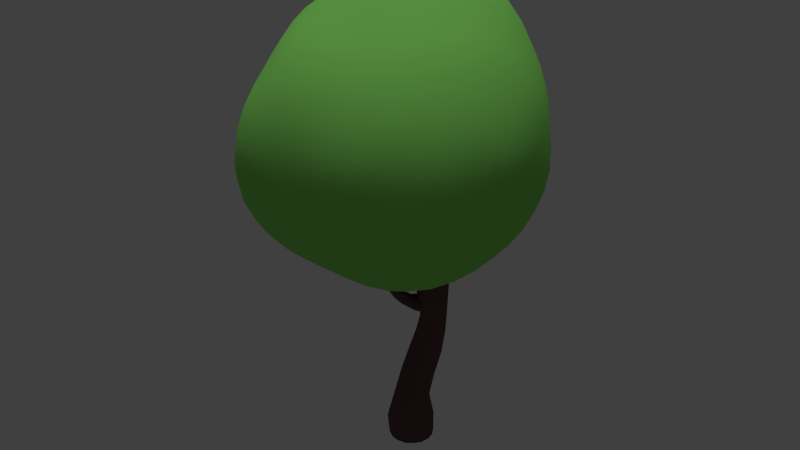 # Source: Wood.blend  (saved by Blender 2.73.0; exported with 4.5.12 LTS)
import bpy
from mathutils import Matrix  # noqa: F401  (used for matrix-valued properties, if any)

bpy.ops.wm.read_factory_settings(use_empty=True)
scene = bpy.context.scene
scene.name = 'Scene'

# ---- collections
col_collection_1 = bpy.data.collections.new('Collection 1'); scene.collection.children.link(col_collection_1)

# ---- materials (node trees are filled in below, after node groups)
mat_material_003 = bpy.data.materials.new('Material.003')
mat_material_003.alpha_threshold = 0.0
mat_material_003.diffuse_color = (0.1282, 0.0664, 0.07425, 1.0)
mat_material_003.roughness = 0.5
mat_material_003.specular_intensity = 0.0
mat_material_003.line_color = (0.0, 0.0, 0.0, 1.0)
mat_material_004 = bpy.data.materials.new('Material.004')
mat_material_004.alpha_threshold = 0.0
mat_material_004.diffuse_color = (0.2873, 0.8276, 0.1541, 1.0)
mat_material_004.roughness = 0.5
mat_material_004.specular_intensity = 0.1
mat_material_004.line_color = (0.0, 0.0, 0.0, 1.0)

# ---- material node trees

# ---- world
world_world = bpy.data.worlds.new('World'); scene.world = world_world
world_world.color = (0.05088, 0.05088, 0.05088)
world_world.use_sun_shadow = False
world_world.sun_shadow_jitter_overblur = 0.0
world_world.cycles.sampling_method = 'MANUAL'
world_world.cycles.sample_map_resolution = 256

# ---- lights
light_x = bpy.data.lights.new('Солнце', 'SUN')
light_x.transmission_factor = 0.0
light_x.angle = 0.1993
light_x.energy = 1.0
light_x.shadow_buffer_clip_start = 0.5
light_x.shadow_soft_size = 0.1
light_x.shadow_cascade_max_distance = 1000.0
light_x.cycles.use_multiple_importance_sampling = False

# ---- meshes
me_cylinder_001 = bpy.data.meshes.new('Cylinder.001')
me_cylinder_001.from_pydata([(-0.02764, -0.1412, -0.1602), (0.7024, -0.656, 0.5681), (-0.3194, -1.018, 0.5376), (-1.075, -0.1578, 0.4847), (-0.3064, 0.747, 0.5537), (0.778, 0.4499, 0.5214), (0.2552, -0.981, 1.463), (-0.7048, -0.6362, 1.438), (-0.79, 0.4271, 1.491), (0.2851, 0.8125, 1.511), (0.8732, -0.1303, 1.463), (-0.02349, -0.1341, 2.145), (-0.1946, -0.6603, 0.116), (0.4307, -0.4587, 0.1146), (0.2417, -0.9393, 0.4896), (0.8294, -0.1303, 0.4896), (0.4727, 0.2219, 0.03767), (-0.6659, -0.1475, -0.01425), (-0.8103, -0.729, 0.3998), (-0.2246, 0.4868, -0.02792), (-0.7838, 0.4199, 0.4407), (0.2857, 0.8146, 0.4011), (0.9298, -0.4393, 1.015), (0.9305, 0.1789, 1.015), (-0.02121, -1.13, 1.015), (0.5666, -0.9393, 1.015), (-0.8934, -0.4129, 1.015), (-0.6533, -0.995, 1.017), (-0.6158, 0.6981, 1.018), (-0.9829, 0.1822, 1.016), (0.6009, 0.725, 1.021), (-0.0192, 1.043, 1.018), (0.667, -0.6303, 1.541), (-0.294, -0.9523, 1.55), (-0.8719, -0.1303, 1.541), (-0.3161, 0.769, 1.601), (0.6901, 0.3858, 1.556), (0.1412, -0.6303, 1.866), (0.5203, -0.1303, 1.891), (-0.4469, -0.4397, 1.867), (-0.457, 0.1845, 1.882), (0.168, 0.4543, 2.006), (0.08475, 0.2906, -0.8839), (-0.005222, 0.3279, -0.8839), (-0.06591, 0.2835, -1.632), (-0.06591, 0.2457, -1.283), (0.05754, 0.2323, -1.632), (0.03082, 0.2056, -1.283), (0.1087, 0.1089, -1.632), (0.07088, 0.1089, -1.283), (0.05754, -0.01459, -1.632), (0.03082, 0.01214, -1.283), (-0.06591, -0.06572, -1.632), (-0.06591, -0.02793, -1.283), (-0.1894, -0.01459, -1.632), (-0.1626, 0.01214, -1.283), (-0.2405, 0.1089, -1.632), (-0.2027, 0.1089, -1.283), (-0.1894, 0.2323, -1.632), (-0.1626, 0.2056, -1.283), (0.122, 0.2006, -0.8839), (0.08475, 0.1107, -0.8839), (-0.005222, 0.07341, -0.8839), (-0.09519, 0.1107, -0.8839), (-0.1325, 0.2006, -0.8839), (-0.09519, 0.2906, -0.8839), (0.1461, 0.2604, -0.5425), (0.07544, 0.2897, -0.5425), (0.1754, 0.1898, -0.5425), (0.1461, 0.1191, -0.5425), (0.07544, 0.0898, -0.5425), (0.004754, 0.1191, -0.5425), (-0.02452, 0.1898, -0.5425), (0.004754, 0.2604, -0.5425), (0.2031, 0.198, -0.272), (0.1183, 0.2321, -0.2607), (0.2389, 0.1135, -0.2781), (0.2049, 0.02801, -0.2754), (0.1209, -0.008311, -0.2656), (0.03613, 0.02579, -0.2543), (0.0002835, 0.1103, -0.2482), (0.03432, 0.1958, -0.2509), (0.2616, 0.1642, 0.1538), (0.1806, 0.2007, 0.1776), (0.2903, 0.08058, 0.1281), (0.2498, -0.001128, 0.1157), (0.1639, -0.03307, 0.1237), (0.08284, 0.003469, 0.1475), (0.05416, 0.08708, 0.1731), (0.09465, 0.1688, 0.1856), (0.01892, 0.1561, -0.3793), (-0.02478, 0.04177, -0.3363), (0.08719, 0.1233, -0.3836), (0.02967, 0.01561, -0.3397), (0.09209, 0.08803, -0.4505), (0.03358, -0.01253, -0.3932), (0.02685, 0.09902, -0.4876), (-0.01846, -0.003758, -0.4228), (-0.01837, 0.1411, -0.4436), (-0.05453, 0.0298, -0.3876), (-0.05112, -0.05271, -0.2533), (-0.005733, -0.07373, -0.2549), (-0.007996, -0.1131, -0.2858), (-0.05478, -0.1164, -0.3032), (-0.08144, -0.07906, -0.2832), (-0.07001, -0.1468, -0.148), (-0.0434, -0.159, -0.1488), (-0.04512, -0.1834, -0.165), (-0.0728, -0.1862, -0.1741), (-0.08819, -0.1636, -0.1636), (-0.083, -0.182, 0.000617), (-0.03846, -0.2024, -0.0007632), (-0.04134, -0.2432, -0.02778), (-0.08767, -0.248, -0.0431), (-0.1134, -0.2102, -0.02555), (-0.1097, -0.4143, -0.0656), (0.5891, -0.5746, 0.3194), (-0.03669, -1.012, 0.4965), (0.7967, -0.4066, 0.5125), (0.6608, 0.3536, 0.2496), (-0.3614, -0.1496, -0.1413), (-0.9941, -0.4613, 0.4218), (-0.1317, 0.1924, -0.1608), (-0.568, 0.6073, 0.4837), (0.5647, 0.6727, 0.4353), (0.8511, -0.5648, 0.7838), (0.9375, 0.02805, 1.248), (-0.1726, -1.112, 0.7679), (0.4297, -0.9957, 1.248), (-1.026, -0.2859, 0.7384), (-0.7034, -0.8424, 1.234), (-0.4802, 0.7509, 0.7804), (-0.9163, 0.3192, 1.265), (0.7244, 0.6126, 0.7616), (0.1384, 0.9799, 1.273), (0.4818, -0.8344, 1.522), (-0.5208, -0.8254, 1.518), (-0.8696, 0.1585, 1.537), (-0.01568, 0.842, 1.587), (0.8139, 0.1352, 1.527), (0.2074, -0.8334, 1.687), (0.2581, -0.138, 2.073), (-0.598, -0.5526, 1.676), (-0.6533, 0.3228, 1.71), (0.2393, 0.6644, 1.795), (-0.2617, -0.8703, 0.304), (0.2143, -0.3125, -0.06749), (0.4946, -0.8262, 0.51), (0.8421, 0.1721, 0.488), (0.24, 0.04279, -0.114), (-0.925, -0.1549, 0.2), (-0.5895, -0.9088, 0.4474), (-0.2764, 0.6477, 0.2253), (-0.9853, 0.1433, 0.4441), (-0.004581, 0.8303, 0.4514), (0.9397, -0.292, 1.247), (0.8886, 0.3291, 0.7599), (0.1243, -1.093, 1.249), (0.6615, -0.8257, 0.7838), (-0.8206, -0.536, 1.236), (-0.5118, -1.056, 0.7707), (-0.7365, 0.5889, 1.267), (-1.069, 0.01346, 0.7425), (0.4638, 0.8022, 1.278), (-0.1658, 0.938, 0.7845), (0.8044, -0.3922, 1.522), (-0.02034, -1.004, 1.53), (-0.8142, -0.3896, 1.504), (-0.5789, 0.6266, 1.568), (0.5142, 0.6309, 1.556), (0.05955, -0.3924, 2.048), (0.7261, -0.1322, 1.7), (-0.2435, -0.2954, 2.05), (-0.2485, 0.02385, 2.064), (0.07641, 0.171, 2.131), (0.02995, -0.8349, 0.2725), (0.1334, -0.5871, 0.07133), (0.3566, -0.7294, 0.2701), (0.6897, 0.05265, 0.2243), (0.6674, -0.3096, 0.2665), (0.485, -0.1221, 0.02558), (-0.7837, -0.4634, 0.1456), (-0.4577, -0.4222, -0.01147), (-0.5372, -0.7372, 0.2197), (-0.5315, 0.4946, 0.1605), (-0.4728, 0.1919, -0.08606), (-0.7777, 0.1552, 0.1563), (0.4106, 0.5599, 0.17), (0.1356, 0.391, -0.0654), (0.03208, 0.6974, 0.1424), (0.9782, -0.1334, 1.016), (0.922, -0.2948, 0.7445), (0.9289, 0.02923, 0.7423), (0.2903, -1.081, 1.016), (0.1191, -1.082, 0.7406), (0.4273, -0.9808, 0.7414), (-0.8076, -0.7409, 1.022), (-0.9024, -0.6091, 0.6845), (-0.7687, -0.9006, 0.6979), (-0.8448, 0.4666, 1.019), (-0.7266, 0.5846, 0.7193), (-0.9313, 0.3268, 0.7187), (0.3066, 0.954, 1.021), (0.4726, 0.8238, 0.6928), (0.1392, 0.9859, 0.6963), (0.6515, -0.821, 1.292), (0.7911, -0.7205, 1.015), (0.8437, -0.5574, 1.292), (-0.4979, -1.015, 1.299), (-0.3616, -1.12, 1.021), (-0.1652, -1.095, 1.301), (-0.971, 0.02878, 1.294), (-0.9854, -0.1102, 1.021), (-0.9121, -0.2753, 1.293), (-0.1796, 0.9669, 1.324), (-0.3305, 0.9297, 1.017), (-0.493, 0.7793, 1.328), (0.8517, 0.2983, 1.298), (0.8097, 0.478, 1.02), (0.681, 0.5836, 1.302), (0.3542, -0.3985, 1.926), (0.4281, -0.6588, 1.738), (0.6244, -0.3952, 1.747), (-0.1633, -0.5636, 1.917), (-0.3882, -0.7252, 1.74), (-0.0803, -0.8266, 1.742), (-0.4794, -0.1326, 1.918), (-0.7032, 0.0288, 1.744), (-0.6939, -0.2959, 1.735), (-0.1472, 0.3497, 2.007), (-0.07661, 0.6544, 1.855), (-0.4122, 0.5113, 1.781), (0.3677, 0.1822, 2.008), (0.6449, 0.1374, 1.761), (0.4555, 0.4526, 1.833), (0.05446, 0.2451, -1.083), (0.08881, 0.1549, -1.083), (-0.0007407, 0.2662, -1.639), (-0.05383, 0.3182, -0.8836), (-0.1224, 0.2498, -0.8822), (-0.01345, 0.2359, -1.283), (-0.06576, 0.2846, -1.477), (0.05746, 0.2323, -1.477), (0.05314, 0.06597, -1.083), (0.09143, 0.174, -1.639), (-0.1228, 0.1526, -0.8813), (0.06117, 0.1611, -1.283), (0.112, 0.109, -1.478), (-0.0356, 0.02398, -1.083), (0.09143, 0.0437, -1.639), (-0.05417, 0.0831, -0.8817), (0.06055, 0.05583, -1.282), (0.06368, -0.02071, -1.478), (-0.1317, 0.05852, -1.083), (-0.0007407, -0.04847, -1.639), (0.04376, 0.08272, -0.8832), (-0.01397, -0.01768, -1.281), (-0.06597, -0.07822, -1.477), (-0.1732, 0.1548, -1.082), (-0.1311, -0.04847, -1.639), (0.1128, 0.1522, -0.8849), (-0.1183, -0.0173, -1.281), (-0.1987, -0.02398, -1.477), (-0.1316, 0.2512, -1.083), (-0.2233, 0.0437, -1.639), (0.1122, 0.2499, -0.8855), (-0.1921, 0.05632, -1.281), (-0.2514, 0.1088, -1.477), (-0.0355, 0.2872, -1.083), (-0.2233, 0.174, -1.639), (0.04308, 0.3184, -0.8849), (-0.1927, 0.1608, -1.281), (-0.1935, 0.2366, -1.478), (-0.1311, 0.2662, -1.639), (-0.119, 0.2355, -1.283), (0.0376, 0.2822, -0.5409), (-0.01669, 0.2283, -0.5406), (-0.01716, 0.1517, -0.5414), (0.03693, 0.09719, -0.543), (0.1139, 0.09734, -0.5443), (0.168, 0.152, -0.5443), (0.1676, 0.2284, -0.5433), (0.1137, 0.282, -0.542), (0.1199, 0.2802, -0.7139), (0.03506, 0.3186, -0.7132), (0.1468, 0.1951, -0.7129), (0.1073, 0.1226, -0.7114), (0.03514, 0.09681, -0.7125), (-0.03746, 0.1224, -0.714), (-0.07736, 0.1952, -0.7134), (-0.05018, 0.2807, -0.7126), (0.07276, 0.2227, -0.2541), (0.008522, 0.1564, -0.2481), (0.009582, 0.06424, -0.2511), (0.07495, 0.000231, -0.2612), (0.166, 0.00148, -0.2727), (0.23, 0.06689, -0.2789), (0.2299, 0.1589, -0.2761), (0.1647, 0.2238, -0.2658), (0.1748, 0.2295, -0.4072), (0.09687, 0.2603, -0.4017), (0.2078, 0.1515, -0.4104), (0.1754, 0.07325, -0.409), (0.09807, 0.0425, -0.404), (0.02328, 0.07504, -0.399), (-0.00802, 0.1499, -0.3963), (0.02132, 0.2263, -0.3972), (0.1342, 0.1932, 0.1826), (0.06618, 0.1319, 0.1807), (0.05961, 0.04232, 0.1612), (0.1192, -0.0235, 0.1355), (0.2106, -0.02606, 0.1186), (0.2791, 0.03666, 0.1206), (0.2843, 0.1267, 0.1402), (0.2242, 0.1911, 0.1659), (0.2313, 0.1801, -0.05905), (0.1494, 0.2122, -0.04213), (0.268, 0.09695, -0.0756), (0.2319, 0.008667, -0.08158), (0.1423, -0.02807, -0.07242), (0.05544, 0.0105, -0.05376), (0.02542, 0.09867, -0.03738), (0.06632, 0.1805, -0.03311), (0.05693, 0.1472, -0.3773), (0.004397, 0.03225, -0.3305), (-0.002954, 0.1085, -0.3546), (0.06556, 0.0751, -0.3595), (0.0986, 0.1085, -0.4179), (0.03927, -0.001528, -0.365), (0.07353, 0.03791, -0.4281), (0.06424, 0.09465, -0.4771), (0.009416, -0.01382, -0.4136), (0.003725, 0.04847, -0.469), (0.001339, 0.1249, -0.4732), (-0.04271, 0.01105, -0.4101), (-0.04444, 0.09428, -0.4209), (-0.003178, 0.1574, -0.4115), (-0.04674, 0.03927, -0.3595), (-0.02619, -0.05905, -0.249), (-0.0002518, -0.09529, -0.2692), (-0.02998, -0.1204, -0.298), (-0.07363, -0.1005, -0.2961), (-0.072, -0.0626, -0.266), (-0.03675, -0.007466, -0.2972), (-0.07061, -0.02434, -0.3358), (-0.03891, -0.06435, -0.3678), (0.01394, -0.06383, -0.3399), (0.00897, -0.02948, -0.2998), (-0.05514, -0.1496, -0.1465), (-0.04029, -0.172, -0.1568), (-0.05824, -0.1883, -0.1712), (-0.08375, -0.1768, -0.1702), (-0.08239, -0.153, -0.1551), (-0.05899, -0.1046, -0.2033), (-0.08509, -0.1213, -0.2234), (-0.06507, -0.1539, -0.2407), (-0.02636, -0.1484, -0.2254), (-0.02946, -0.1185, -0.2038), (-0.05802, -0.1866, 0.001221), (-0.03351, -0.2224, -0.0146), (-0.06204, -0.2513, -0.03831), (-0.1067, -0.2315, -0.03662), (-0.1022, -0.191, -0.01185), (-0.07517, -0.1688, -0.07578), (-0.09924, -0.187, -0.09447), (-0.08048, -0.2177, -0.1089), (-0.04432, -0.2123, -0.09603), (-0.04508, -0.1826, -0.07628), (-0.05886, -0.1729, -0.07524), (-0.04061, -0.1967, -0.08582), (-0.06035, -0.2193, -0.1045), (-0.09457, -0.2039, -0.1032), (-0.08924, -0.1744, -0.0842), (-0.04326, -0.1097, -0.2015), (-0.02364, -0.1331, -0.2132), (-0.0436, -0.1563, -0.2357), (-0.08059, -0.1396, -0.2341), (-0.07446, -0.1098, -0.2113), (-0.01203, -0.01538, -0.2936), (0.01791, -0.04775, -0.3175), (-0.009101, -0.0711, -0.3587), (-0.06278, -0.04655, -0.356), (-0.02686, 0.07307, -0.4539), (-0.03105, 0.1092, -0.3867), (-0.05877, -0.01195, -0.313), (0.04289, 0.03982, -0.4583), (0.08022, 0.05595, -0.3939), (0.03475, 0.09868, -0.3499), (0.1049, 0.2045, -0.0364), (0.03772, 0.144, -0.03378), (0.03076, 0.05162, -0.04483), (0.09429, -0.01823, -0.0638), (0.191, -0.01929, -0.07887), (0.2596, 0.04958, -0.08049), (0.2582, 0.1432, -0.06809), (0.1932, 0.2046, -0.05012), (0.05584, 0.2509, -0.3978), (-0.000811, 0.191, -0.3952), (0.0002328, 0.1095, -0.3971), (0.05717, 0.05154, -0.4023), (0.1394, 0.05014, -0.4084), (0.1993, 0.1091, -0.4117), (0.1992, 0.1939, -0.4098), (0.1391, 0.2528, -0.4039), (-0.01157, 0.3087, -0.7118), (0.01384, 0.2751, -1.084), (-0.003109, 0.1031, -0.7126), (-0.2352, 0.177, -1.481), (-0.1353, 0.2721, -1.482), (-0.08711, 0.2792, -1.083), (-0.2377, 0.03671, -1.481), (-0.1623, 0.2075, -1.081), (0.08164, 0.3084, -0.7139), (-0.1378, -0.0639, -1.48), (-0.1623, 0.1024, -1.08), (0.1421, 0.2402, -0.7147), (0.003418, -0.06236, -1.481), (-0.08677, 0.03151, -1.081), (0.1338, 0.1546, -0.7133), (0.09956, 0.03822, -1.482), (0.01321, 0.0364, -1.082), (0.07326, 0.1032, -0.7122), (0.09657, 0.1749, -1.482), (0.07967, 0.107, -1.083), (-0.07253, 0.2404, -0.711), (0.0004046, 0.27, -1.482), (0.08052, 0.2032, -1.084), (-0.06401, 0.1545, -0.7121), (-0.06803, -0.282, -0.1266), (0.6516, -0.6196, 0.4392), (-0.1781, -1.023, 0.5129), (0.7583, -0.5358, 0.5355), (0.7305, 0.4071, 0.3787), (-0.1958, -0.1477, -0.1651), (-1.051, -0.3128, 0.4493), (-0.07921, 0.02625, -0.1793), (-0.4393, 0.6804, 0.5175), (0.6828, 0.5703, 0.4723), (0.7849, -0.6151, 0.6728), (0.9151, -0.05046, 1.359), (-0.2469, -1.075, 0.6495), (0.3465, -0.9976, 1.359), (-1.069, -0.2235, 0.6096), (-0.7076, -0.7416, 1.338), (-0.3963, 0.754, 0.6655), (-0.8631, 0.3784, 1.382), (0.7627, 0.5387, 0.6382), (0.2147, 0.9058, 1.395), (0.3727, -0.9158, 1.497), (-0.6198, -0.7365, 1.483), (-0.8403, 0.297, 1.52), (0.1381, 0.8418, 1.557), (0.8521, 0.003516, 1.499), (0.2342, -0.9157, 1.581), (0.1196, -0.1387, 2.128), (-0.6573, -0.5982, 1.562), (-0.7322, 0.3811, 1.608), (0.2655, 0.746, 1.659), (-0.2918, -0.9534, 0.4147), (0.09591, -0.2301, -0.1264), (0.6058, -0.7484, 0.5339), (0.8224, 0.3152, 0.4995), (0.1095, -0.05008, -0.1523), (-1.02, -0.1564, 0.3339), (-0.4575, -0.9722, 0.4876), (-0.2927, 0.7011, 0.3874), (-1.049, -0.004401, 0.4592), (-0.1579, 0.7976, 0.4984), (0.9158, -0.2121, 1.358), (0.8433, 0.3938, 0.638), (0.1923, -1.047, 1.36), (0.6891, -0.7472, 0.6728), (-0.7705, -0.5899, 1.341), (-0.4192, -1.049, 0.6502), (-0.7744, 0.5162, 1.383), (-1.086, -0.07163, 0.6122), (0.3801, 0.8167, 1.398), (-0.2367, 0.8444, 0.6685), (0.8483, -0.2629, 1.497), (0.1189, -1.002, 1.501), (-0.7629, -0.5143, 1.473), (-0.6924, 0.5335, 1.535), (0.4062, 0.7312, 1.539), (0.01815, -0.2671, 2.112), (0.8081, -0.1315, 1.587), (-0.1361, -0.2176, 2.112), (-0.1395, -0.0559, 2.123), (0.02649, 0.01909, 2.154), (0.1384, -0.897, 0.3736), (0.288, -0.5312, 0.07993), (0.3993, -0.6011, 0.1832), (0.5927, 0.1394, 0.1184), (0.5592, -0.3895, 0.1793), (0.4665, -0.2943, 0.05785), (-0.81, -0.6066, 0.261), (-0.329, -0.549, 0.03918), (-0.3687, -0.7068, 0.1585), (-0.6662, 0.4669, 0.2935), (-0.5783, 0.02475, -0.06671), (-0.7374, 0.007103, 0.05101), (0.3557, 0.702, 0.2735), (-0.04473, 0.4521, -0.06794), (-0.09792, 0.6044, 0.04466), (0.9659, 0.02385, 1.016), (0.884, -0.2138, 0.6143), (0.8911, -0.05054, 0.612), (0.4346, -1.022, 1.015), (0.1834, -1.023, 0.6105), (0.3391, -0.9704, 0.6111), (-0.745, -0.8811, 1.022), (-0.8765, -0.6838, 0.535), (-0.7998, -0.8243, 0.5451), (-0.9284, 0.3311, 1.018), (-0.7624, 0.5095, 0.5773), (-0.8697, 0.3822, 0.5764), (0.147, 1.023, 1.019), (0.3871, 0.8362, 0.5401), (0.2147, 0.9128, 0.5438), (0.6688, -0.7341, 1.422), (0.8734, -0.5866, 1.015), (0.9001, -0.5038, 1.156), (-0.4009, -0.9938, 1.43), (-0.1931, -1.138, 1.019), (-0.09355, -1.127, 1.161), (-0.934, -0.05153, 1.422), (-0.9466, -0.2627, 1.019), (-0.9035, -0.3442, 1.154), (-0.2525, 0.8817, 1.469), (-0.4781, 0.8223, 1.017), (-0.562, 0.7487, 1.174), (0.7803, 0.3464, 1.431), (0.7154, 0.6093, 1.022), (0.6491, 0.6615, 1.163), (0.4455, -0.2681, 1.921), (0.5555, -0.652, 1.648), (0.6542, -0.5178, 1.652), (-0.01115, -0.6058, 1.905), (-0.3457, -0.8478, 1.654), (-0.1894, -0.8998, 1.655), (-0.4713, -0.2892, 1.905), (-0.8013, -0.0514, 1.653), (-0.7933, -0.2154, 1.646), (-0.3073, 0.2719, 1.957), (-0.2002, 0.7234, 1.738), (-0.3716, 0.6518, 1.702), (0.2752, 0.3264, 2.026), (0.6788, 0.266, 1.667), (0.5819, 0.4254, 1.703), (-0.1523, -0.5416, 0.01771), (0.5154, -0.5209, 0.2108), (0.1039, -0.9832, 0.4887), (0.8199, -0.2702, 0.4974), (0.575, 0.2912, 0.1348), (-0.5192, -0.1502, -0.09184), (-0.9145, -0.6026, 0.4057), (-0.181, 0.3491, -0.1142), (-0.6834, 0.5222, 0.4581), (0.4328, 0.7569, 0.4106), (0.9005, -0.5061, 0.8981), (0.9424, 0.105, 1.133), (-0.09685, -1.131, 0.8904), (0.5039, -0.9769, 1.133), (-0.9608, -0.3495, 0.8766), (-0.6876, -0.9277, 1.128), (-0.554, 0.7327, 0.8975), (-0.9548, 0.2528, 1.141), (0.6692, 0.6746, 0.8907), (0.0606, 1.03, 1.147), (0.5808, -0.7391, 1.537), (-0.4133, -0.8989, 1.542), (-0.8813, 0.01466, 1.545), (-0.1691, 0.8198, 1.603), (0.7596, 0.2632, 1.546), (0.1761, -0.737, 1.782), (0.3945, -0.1357, 1.992), (-0.5283, -0.5002, 1.778), (-0.5592, 0.2558, 1.801), (0.2076, 0.5689, 1.913), (-0.2287, -0.7711, 0.2043), (0.3269, -0.3898, 0.0137), (0.3726, -0.8907, 0.4948), (0.8435, 0.02145, 0.4853), (0.3628, 0.1342, -0.05128), (-0.8065, -0.1513, 0.0809), (-0.7081, -0.8296, 0.4169), (-0.2553, 0.5806, 0.08528), (-0.8958, 0.2882, 0.4376), (0.1426, 0.8398, 0.4171), (0.9455, -0.3682, 1.132), (0.9168, 0.2563, 0.887), (0.05274, -1.121, 1.133), (0.621, -0.8908, 0.8982), (-0.8592, -0.4754, 1.126), (-0.592, -1.041, 0.8936), (-0.6826, 0.65, 1.143), (-1.03, 0.09821, 0.8794), (0.5379, 0.7705, 1.151), (-0.09524, 1.008, 0.8992), (0.7444, -0.5155, 1.537), (-0.1587, -0.9891, 1.547), (-0.8515, -0.2622, 1.527), (-0.4529, 0.7055, 1.59), (0.6103, 0.5149, 1.561), (0.1012, -0.5146, 1.963), (0.6294, -0.1318, 1.802), (-0.3485, -0.3701, 1.966), (-0.3561, 0.1051, 1.98), (0.1241, 0.3179, 2.083), (-0.08167, -0.755, 0.1866), (-0.0293, -0.6305, 0.08456), (0.3032, -0.8431, 0.3727), (0.769, -0.03904, 0.3504), (0.7586, -0.2222, 0.3712), (0.4887, 0.05064, 0.0179), (-0.7351, -0.3099, 0.05088), (-0.5715, -0.2898, -0.03311), (-0.6866, -0.7482, 0.2971), (-0.3853, 0.5038, 0.05194), (-0.3555, 0.349, -0.07521), (-0.796, 0.2981, 0.2875), (0.4519, 0.3991, 0.08856), (0.3124, 0.3135, -0.0323), (0.1608, 0.7692, 0.2626), (0.9673, -0.2884, 1.016), (0.9387, -0.3702, 0.8782), (0.9436, 0.1062, 0.8775), (0.137, -1.117, 1.015), (0.05069, -1.119, 0.8762), (0.504, -0.9716, 0.8765), (-0.8544, -0.5788, 1.019), (-0.9055, -0.5145, 0.85), (-0.7204, -0.9575, 0.8571), (-0.7393, 0.5901, 1.018), (-0.6752, 0.6459, 0.8675), (-0.9699, 0.2603, 0.8671), (0.4621, 0.8529, 1.021), (0.5458, 0.7863, 0.8555), (0.06032, 1.031, 0.8546), (0.6182, -0.891, 1.156), (0.689, -0.84, 1.015), (0.7665, -0.6005, 1.422), (-0.5833, -1.016, 1.162), (-0.5175, -1.076, 1.021), (-0.2328, -1.038, 1.433), (-0.9869, 0.1064, 1.156), (-1.001, 0.03777, 1.02), (-0.9044, -0.2051, 1.422), (-0.1023, 1.024, 1.174), (-0.1796, 1.007, 1.017), (-0.4127, 0.7882, 1.472), (0.9024, 0.2425, 1.158), (0.8825, 0.3338, 1.019), (0.6953, 0.4913, 1.434), (0.2524, -0.5211, 1.908), (0.289, -0.6516, 1.812), (0.5788, -0.2651, 1.826), (-0.3109, -0.5093, 1.906), (-0.4223, -0.5877, 1.811), (0.03089, -0.7358, 1.813), (-0.4751, 0.02676, 1.91), (-0.5865, 0.1078, 1.821), (-0.5777, -0.371, 1.81), (0.01046, 0.4134, 2.029), (0.04644, 0.5661, 1.947), (-0.441, 0.3531, 1.842), (0.4522, 0.02715, 1.962), (0.5929, 0.004361, 1.837), (0.3198, 0.4643, 1.937), (0.3555, 0.5692, 1.825), (0.4935, 0.5491, 1.702), (0.385, 0.6611, 1.686), (0.4213, 0.3229, 1.933), (0.5152, 0.1623, 1.896), (0.5608, 0.301, 1.807), (0.1723, 0.01831, 2.127), (0.321, 0.02208, 2.056), (0.227, 0.1809, 2.09), (-0.5381, 0.4209, 1.752), (-0.503, 0.577, 1.682), (-0.6276, 0.4849, 1.65), (-0.2842, 0.4355, 1.904), (-0.1156, 0.5125, 1.945), (-0.2489, 0.5949, 1.832), (-0.08905, 0.102, 2.122), (-0.0362, 0.2652, 2.087), (-0.2033, 0.1902, 2.048), (-0.6524, -0.4269, 1.712), (-0.7647, -0.3468, 1.628), (-0.7162, -0.4763, 1.596), (-0.5946, -0.2164, 1.835), (-0.5963, -0.05161, 1.837), (-0.7085, -0.1351, 1.75), (-0.2535, -0.138, 2.074), (-0.3686, -0.05358, 2.0), (-0.3674, -0.2174, 1.997), (0.06454, -0.8386, 1.723), (-0.05031, -0.9253, 1.643), (0.09532, -0.9304, 1.617), (-0.1226, -0.701, 1.836), (-0.2798, -0.6509, 1.837), (-0.2387, -0.7871, 1.754), (-0.09509, -0.3524, 2.07), (-0.2076, -0.4339, 1.995), (-0.05133, -0.4839, 1.993), (0.6841, -0.2659, 1.732), (0.723, -0.397, 1.641), (0.7758, -0.2642, 1.618), (0.4957, -0.4005, 1.845), (0.3952, -0.533, 1.839), (0.5345, -0.5332, 1.753), (0.1638, -0.2713, 2.078), (0.2101, -0.402, 2.0), (0.3106, -0.2705, 2.009), (0.6045, 0.6135, 1.432), (0.5801, 0.7007, 1.293), (0.4959, 0.7247, 1.421), (0.7769, 0.4471, 1.303), (0.8401, 0.3928, 1.161), (0.7533, 0.5364, 1.163), (0.8876, 0.08395, 1.392), (0.9043, 0.1659, 1.276), (0.8423, 0.2199, 1.416), (-0.5439, 0.7124, 1.454), (-0.6213, 0.6912, 1.299), (-0.6698, 0.6202, 1.424), (-0.342, 0.8889, 1.331), (-0.263, 0.9684, 1.174), (-0.42, 0.8681, 1.173), (0.06392, 0.926, 1.436), (-0.02129, 0.9943, 1.305), (-0.1005, 0.9187, 1.461), (-0.8713, -0.3356, 1.402), (-0.8691, -0.4064, 1.265), (-0.8229, -0.4652, 1.373), (-0.954, -0.1243, 1.296), (-0.9824, -0.04029, 1.158), (-0.9521, -0.1938, 1.158), (-0.9089, 0.2437, 1.408), (-0.9591, 0.1772, 1.282), (-0.934, 0.09522, 1.421), (-0.09295, -1.06, 1.42), (-0.02012, -1.104, 1.278), (0.05346, -1.063, 1.395), (-0.3379, -1.072, 1.307), (-0.4369, -1.085, 1.165), (-0.2655, -1.12, 1.163), (-0.6216, -0.8411, 1.381), (-0.6112, -0.9407, 1.273), (-0.5152, -0.9293, 1.413), (0.8338, -0.4789, 1.411), (0.903, -0.4284, 1.273), (0.8852, -0.3451, 1.39), (0.759, -0.6974, 1.296), (0.7323, -0.7801, 1.156), (0.8297, -0.6465, 1.156), (0.463, -0.9271, 1.391), (0.5476, -0.9179, 1.273), (0.5739, -0.8363, 1.412), (-0.0137, 0.9808, 0.7343), (0.06881, 0.9198, 0.5703), (-0.08773, 0.8911, 0.6151), (0.2283, 0.9928, 0.8541), (0.3963, 0.9008, 0.856), (0.3117, 0.9274, 0.6882), (0.3085, 0.9089, 1.281), (0.3917, 0.8893, 1.151), (0.2271, 0.9801, 1.149), (-1.019, 0.1755, 0.7311), (-0.9698, 0.2408, 0.5778), (-1.049, 0.08467, 0.5904), (-0.8931, 0.3999, 0.8686), (-0.795, 0.5346, 0.8678), (-0.8395, 0.4648, 0.7171), (-0.8399, 0.4625, 1.268), (-0.7962, 0.5326, 1.144), (-0.8904, 0.3979, 1.143), (-0.6519, -0.993, 0.7317), (-0.6926, -0.9217, 0.5668), (-0.5563, -0.9965, 0.6034), (-0.8046, -0.834, 0.8587), (-0.8593, -0.6769, 0.8538), (-0.8463, -0.7648, 0.6896), (-0.7696, -0.6941, 1.238), (-0.8164, -0.6395, 1.129), (-0.7626, -0.7958, 1.13), (0.5512, -0.9127, 0.7595), (0.466, -0.912, 0.622), (0.586, -0.8351, 0.6425), (0.364, -1.044, 0.8765), (0.2079, -1.093, 0.8766), (0.2773, -1.043, 0.7378), (0.2814, -1.057, 1.252), (0.2101, -1.098, 1.133), (0.3646, -1.049, 1.133), (0.9201, 0.182, 0.7493), (0.8935, 0.1015, 0.6122), (0.8803, 0.2543, 0.62), (0.9634, -0.05191, 0.8784), (0.9639, -0.2151, 0.8784), (0.9351, -0.1335, 0.7409), (0.9517, -0.1323, 1.251), (0.9706, -0.2136, 1.133), (0.9692, -0.05199, 1.133), (0.01407, 0.7732, 0.2892), (-0.1232, 0.6864, 0.1737), (-0.1425, 0.7447, 0.3354), (0.2265, 0.6485, 0.1378), (0.2794, 0.4847, 0.03711), (0.08677, 0.5616, 0.01828), (0.6285, 0.5251, 0.3304), (0.5466, 0.4647, 0.198), (0.4963, 0.6264, 0.2941), (-0.8955, 0.156, 0.2924), (-0.8642, 0.002404, 0.1673), (-0.9773, -0.0005111, 0.3086), (-0.6668, 0.3366, 0.1463), (-0.516, 0.3569, 0.01637), (-0.6351, 0.1794, 0.01972), (-0.4266, 0.6369, 0.3501), (-0.4098, 0.5795, 0.1867), (-0.5566, 0.5598, 0.3153), (-0.5674, -0.8324, 0.3261), (-0.4016, -0.8112, 0.2542), (-0.43, -0.9033, 0.3663), (-0.67, -0.6105, 0.1674), (-0.6292, -0.45, 0.05319), (-0.5013, -0.5879, 0.09259), (-0.9853, -0.3141, 0.2979), (-0.8702, -0.3132, 0.1569), (-0.9107, -0.4732, 0.2705), (0.37, -0.04026, -0.05823), (0.3579, -0.2215, -0.0366), (0.2335, -0.1377, -0.1091), (0.597, -0.03574, 0.1145), (0.6884, -0.1298, 0.2376), (0.5853, -0.2181, 0.1359), (0.7657, 0.267, 0.3594), (0.7768, 0.1132, 0.3497), (0.6857, 0.206, 0.2284), (0.4302, -0.7849, 0.384), (0.4799, -0.6597, 0.2862), (0.5503, -0.7087, 0.407), (0.197, -0.7915, 0.2623), (0.08321, -0.7176, 0.1645), (0.2486, -0.6657, 0.1621), (-0.149, -0.9512, 0.3934), (-0.1156, -0.8587, 0.2828), (-0.002356, -0.932, 0.3785), (0.6924, 0.003164, 1.736), (0.7825, 0.002858, 1.622), (0.7369, 0.1382, 1.649), (0.08272, 0.6754, 1.84), (0.1155, 0.767, 1.701), (-0.04782, 0.7589, 1.731), (-0.6852, 0.1781, 1.735), (-0.7737, 0.2444, 1.633), (-0.7969, 0.09555, 1.648), (-0.4987, -0.6451, 1.716), (-0.5644, -0.6933, 1.601), (-0.459, -0.7809, 1.635), (0.3216, -0.7528, 1.72), (0.35, -0.8439, 1.613), (0.4602, -0.7535, 1.637), (0.861, 0.4087, 0.8895), (0.8213, 0.4789, 0.759), (0.7752, 0.5513, 0.8908), (-0.2534, 0.944, 0.8989), (-0.3262, 0.8518, 0.7797), (-0.409, 0.8468, 0.8984), (-1.037, -0.04658, 0.8822), (-1.065, -0.1361, 0.7424), (-1.009, -0.1991, 0.8801), (-0.4398, -1.099, 0.8951), (-0.3453, -1.098, 0.7664), (-0.2692, -1.13, 0.8936), (0.7355, -0.7809, 0.8983), (0.7684, -0.7039, 0.7801), (0.8316, -0.649, 0.8982), (0.6081, 0.7287, 0.7254), (0.6578, 0.6556, 0.5931), (0.5263, 0.7578, 0.5598), (-0.6078, 0.6726, 0.7488), (-0.5253, 0.6811, 0.6313), (-0.6529, 0.6028, 0.5997), (-0.9721, -0.45, 0.7127), (-1.031, -0.3817, 0.5767), (-0.9603, -0.5402, 0.5495), (-0.026, -1.107, 0.752), (-0.1043, -1.075, 0.6272), (0.04266, -1.057, 0.6144), (0.8971, -0.4333, 0.7612), (0.8344, -0.4901, 0.6442), (0.8685, -0.3528, 0.625), (0.1937, 0.222, -0.1086), (0.05753, 0.1206, -0.1599), (0.003818, 0.2972, -0.1296), (-0.3074, 0.1972, -0.1426), (-0.2495, 0.02193, -0.1746), (-0.4255, 0.02313, -0.1369), (-0.4126, -0.2892, -0.0889), (-0.2384, -0.2876, -0.1228), (-0.2853, -0.4239, -0.04947), (0.7384, -0.3601, 0.3852), (0.7038, -0.4965, 0.4079), (0.6358, -0.4462, 0.2864), (0.01279, -0.5066, -0.006812), (0.05516, -0.3697, -0.08119), (0.1773, -0.4553, -0.009435)], [], [(0, 459, 428), (1, 429, 431), (0, 428, 433), (0, 433, 435), (0, 435, 462), (1, 431, 438), (2, 430, 440), (3, 434, 442), (4, 436, 444), (5, 437, 446), (1, 438, 471), (2, 440, 473), (3, 442, 475), (4, 444, 477), (5, 446, 469), (6, 448, 453), (7, 449, 455), (8, 450, 456), (9, 451, 457), (10, 452, 484), (12, 608, 578), (12, 609, 608), (13, 549, 490), (15, 611, 581), (15, 612, 611), (13, 579, 493), (17, 614, 583), (17, 615, 614), (12, 578, 496), (19, 617, 585), (19, 618, 617), (17, 583, 499), (16, 620, 552), (16, 621, 620), (19, 585, 502), (22, 623, 588), (22, 624, 623), (15, 581, 505), (24, 626, 590), (24, 627, 626), (14, 580, 508), (26, 629, 592), (26, 630, 629), (18, 584, 511), (28, 632, 594), (28, 633, 632), (20, 586, 514), (30, 635, 596), (30, 636, 635), (21, 587, 517), (25, 638, 561), (25, 639, 638), (22, 588, 520), (27, 641, 563), (27, 642, 641), (24, 590, 523), (29, 644, 565), (29, 645, 644), (26, 592, 526), (31, 647, 567), (31, 648, 647), (28, 594, 529), (23, 650, 559), (23, 651, 650), (30, 596, 532), (37, 653, 603), (37, 654, 653), (32, 598, 535), (39, 656, 605), (39, 657, 656), (33, 599, 538), (40, 659, 606), (40, 660, 659), (34, 600, 541), (41, 662, 607), (41, 663, 662), (35, 601, 544), (38, 665, 574), (38, 666, 665), (36, 602, 547), (427, 288, 71, 277), (426, 235, 42, 265), (425, 240, 47, 242), (424, 289, 72, 276), (423, 236, 60, 260), (422, 246, 49, 247), (421, 286, 69, 279), (420, 243, 61, 255), (419, 251, 51, 252), (418, 285, 68, 280), (417, 248, 62, 250), (416, 256, 53, 257), (415, 283, 66, 281), (414, 253, 63, 245), (413, 261, 55, 262), (412, 284, 67, 282), (411, 258, 64, 239), (410, 266, 57, 267), (409, 263, 65, 238), (408, 274, 45, 241), (407, 271, 59, 272), (406, 287, 70, 278), (405, 268, 43, 270), (44, 237, 46, 244, 48, 249, 50, 254, 52, 259, 54, 264, 56, 269, 58, 273), (404, 290, 73, 275), (403, 300, 75, 298), (402, 299, 74, 297), (401, 301, 76, 296), (400, 302, 77, 295), (399, 303, 78, 294), (398, 304, 79, 293), (397, 305, 80, 292), (396, 306, 81, 291), (395, 316, 83, 314), (394, 315, 82, 313), (393, 317, 84, 312), (392, 318, 85, 311), (391, 319, 86, 310), (390, 320, 87, 309), (389, 321, 88, 308), (388, 322, 89, 307), (387, 324, 93, 326), (386, 328, 95, 329), (385, 331, 97, 332), (384, 344, 104, 342), (383, 337, 91, 325), (382, 334, 99, 335), (90, 323, 92, 327, 94, 330, 96, 333, 98, 336), (381, 345, 103, 341), (380, 346, 102, 340), (379, 347, 101, 339), (378, 343, 100, 338), (377, 354, 109, 352), (376, 355, 108, 351), (375, 356, 107, 350), (374, 357, 106, 349), (373, 353, 105, 348), (372, 364, 114, 362), (371, 365, 113, 361), (370, 366, 112, 360), (369, 367, 111, 359), (368, 363, 110, 358), (234, 668, 667), (234, 669, 668), (169, 482, 670), (232, 671, 545), (232, 672, 671), (233, 546, 673), (141, 674, 454), (141, 675, 674), (232, 545, 676), (231, 677, 664), (231, 678, 677), (168, 481, 679), (229, 680, 542), (229, 681, 680), (230, 543, 682), (174, 683, 487), (174, 684, 683), (229, 542, 685), (228, 686, 661), (228, 687, 686), (167, 480, 688), (226, 689, 539), (226, 690, 689), (227, 540, 691), (173, 692, 486), (173, 693, 692), (226, 539, 694), (225, 695, 658), (225, 696, 695), (166, 479, 697), (223, 698, 536), (223, 699, 698), (224, 537, 700), (172, 701, 485), (172, 702, 701), (223, 536, 703), (222, 704, 655), (222, 705, 704), (165, 478, 706), (220, 707, 533), (220, 708, 707), (221, 534, 709), (170, 710, 483), (170, 711, 710), (220, 533, 712), (219, 713, 652), (219, 714, 713), (163, 476, 715), (217, 716, 530), (217, 717, 716), (218, 531, 718), (126, 719, 439), (126, 720, 719), (217, 530, 721), (216, 722, 649), (216, 723, 722), (161, 474, 724), (214, 725, 527), (214, 726, 725), (215, 528, 727), (134, 728, 447), (134, 729, 728), (214, 527, 730), (213, 731, 646), (213, 732, 731), (159, 472, 733), (211, 734, 524), (211, 735, 734), (212, 525, 736), (132, 737, 445), (132, 738, 737), (211, 524, 739), (210, 740, 643), (210, 741, 740), (157, 470, 742), (208, 743, 521), (208, 744, 743), (209, 522, 745), (130, 746, 443), (130, 747, 746), (208, 521, 748), (207, 749, 640), (207, 750, 749), (155, 468, 751), (205, 752, 518), (205, 753, 752), (206, 519, 754), (128, 755, 441), (128, 756, 755), (205, 518, 757), (204, 758, 637), (204, 759, 758), (154, 467, 760), (202, 761, 515), (202, 762, 761), (203, 516, 763), (163, 764, 476), (163, 765, 764), (202, 515, 766), (201, 767, 634), (201, 768, 767), (153, 466, 769), (199, 770, 512), (199, 771, 770), (200, 513, 772), (161, 773, 474), (161, 774, 773), (199, 512, 775), (198, 776, 631), (198, 777, 776), (151, 464, 778), (196, 779, 509), (196, 780, 779), (197, 510, 781), (159, 782, 472), (159, 783, 782), (196, 509, 784), (195, 785, 628), (195, 786, 785), (147, 460, 787), (193, 788, 506), (193, 789, 788), (194, 507, 790), (157, 791, 470), (157, 792, 791), (193, 506, 793), (192, 794, 625), (192, 795, 794), (148, 461, 796), (190, 797, 503), (190, 798, 797), (191, 504, 799), (155, 800, 468), (155, 801, 800), (190, 503, 802), (189, 803, 622), (189, 804, 803), (152, 465, 805), (187, 806, 500), (187, 807, 806), (188, 501, 808), (119, 809, 432), (119, 810, 809), (187, 500, 811), (186, 812, 619), (186, 813, 812), (150, 463, 814), (184, 815, 497), (184, 816, 815), (185, 498, 817), (152, 818, 465), (152, 819, 818), (184, 497, 820), (183, 821, 616), (183, 822, 821), (145, 458, 823), (181, 824, 494), (181, 825, 824), (182, 495, 826), (150, 827, 463), (150, 828, 827), (181, 494, 829), (180, 830, 613), (180, 831, 830), (146, 459, 832), (178, 833, 491), (178, 834, 833), (179, 492, 835), (148, 836, 461), (148, 837, 836), (178, 491, 838), (177, 839, 610), (177, 840, 839), (116, 429, 841), (175, 842, 488), (175, 843, 842), (176, 489, 844), (145, 845, 458), (145, 846, 845), (175, 488, 847), (171, 848, 604), (171, 849, 848), (139, 572, 850), (144, 851, 577), (144, 852, 851), (138, 571, 853), (143, 854, 576), (143, 855, 854), (137, 570, 856), (142, 857, 575), (142, 858, 857), (136, 569, 859), (140, 860, 573), (140, 861, 860), (135, 568, 862), (156, 863, 589), (156, 864, 863), (133, 566, 865), (164, 866, 597), (164, 867, 866), (131, 564, 868), (162, 869, 595), (162, 870, 869), (129, 562, 871), (160, 872, 593), (160, 873, 872), (127, 560, 874), (158, 875, 591), (158, 876, 875), (125, 558, 877), (133, 878, 566), (133, 879, 878), (124, 557, 880), (131, 881, 564), (131, 882, 881), (123, 556, 883), (129, 884, 562), (129, 885, 884), (121, 554, 886), (127, 887, 560), (127, 888, 887), (117, 550, 889), (125, 890, 558), (125, 891, 890), (118, 551, 892), (149, 893, 582), (149, 894, 893), (122, 555, 895), (122, 896, 555), (122, 897, 896), (120, 553, 898), (120, 899, 553), (120, 900, 899), (115, 548, 901), (118, 902, 551), (118, 903, 902), (116, 549, 904), (115, 905, 548), (115, 906, 905), (146, 579, 907), (367, 368, 358, 111), (106, 348, 368, 367), (348, 105, 363, 368), (366, 369, 359, 112), (107, 349, 369, 366), (349, 106, 367, 369), (365, 370, 360, 113), (108, 350, 370, 365), (350, 107, 366, 370), (364, 371, 361, 114), (109, 351, 371, 364), (351, 108, 365, 371), (363, 372, 362, 110), (105, 352, 372, 363), (352, 109, 364, 372), (357, 373, 348, 106), (101, 338, 373, 357), (338, 100, 353, 373), (356, 374, 349, 107), (102, 339, 374, 356), (339, 101, 357, 374), (355, 375, 350, 108), (103, 340, 375, 355), (340, 102, 356, 375), (354, 376, 351, 109), (104, 341, 376, 354), (341, 103, 355, 376), (353, 377, 352, 105), (100, 342, 377, 353), (342, 104, 354, 377), (347, 378, 338, 101), (93, 324, 378, 347), (324, 91, 343, 378), (346, 379, 339, 102), (95, 328, 379, 346), (328, 93, 347, 379), (345, 380, 340, 103), (97, 331, 380, 345), (331, 95, 346, 380), (344, 381, 341, 104), (99, 334, 381, 344), (334, 97, 345, 381), (333, 382, 335, 98), (96, 332, 382, 333), (332, 97, 334, 382), (336, 383, 325, 90), (98, 335, 383, 336), (335, 99, 337, 383), (343, 384, 342, 100), (91, 337, 384, 343), (337, 99, 344, 384), (330, 385, 332, 96), (94, 329, 385, 330), (329, 95, 331, 385), (327, 386, 329, 94), (92, 326, 386, 327), (326, 93, 328, 386), (323, 387, 326, 92), (90, 325, 387, 323), (325, 91, 324, 387), (316, 388, 307, 83), (75, 291, 388, 316), (291, 81, 322, 388), (322, 389, 308, 89), (81, 292, 389, 322), (292, 80, 321, 389), (321, 390, 309, 88), (80, 293, 390, 321), (293, 79, 320, 390), (320, 391, 310, 87), (79, 294, 391, 320), (294, 78, 319, 391), (319, 392, 311, 86), (78, 295, 392, 319), (295, 77, 318, 392), (318, 393, 312, 85), (77, 296, 393, 318), (296, 76, 317, 393), (317, 394, 313, 84), (76, 297, 394, 317), (297, 74, 315, 394), (315, 395, 314, 82), (74, 298, 395, 315), (298, 75, 316, 395), (300, 396, 291, 75), (67, 275, 396, 300), (275, 73, 306, 396), (306, 397, 292, 81), (73, 276, 397, 306), (276, 72, 305, 397), (305, 398, 293, 80), (72, 277, 398, 305), (277, 71, 304, 398), (304, 399, 294, 79), (71, 278, 399, 304), (278, 70, 303, 399), (303, 400, 295, 78), (70, 279, 400, 303), (279, 69, 302, 400), (302, 401, 296, 77), (69, 280, 401, 302), (280, 68, 301, 401), (301, 402, 297, 76), (68, 281, 402, 301), (281, 66, 299, 402), (299, 403, 298, 74), (66, 282, 403, 299), (282, 67, 300, 403), (284, 404, 275, 67), (43, 238, 404, 284), (238, 65, 290, 404), (235, 405, 270, 42), (47, 240, 405, 235), (240, 45, 268, 405), (288, 406, 278, 71), (63, 250, 406, 288), (250, 62, 287, 406), (269, 407, 272, 58), (56, 267, 407, 269), (267, 57, 271, 407), (273, 408, 241, 44), (58, 272, 408, 273), (272, 59, 274, 408), (268, 409, 238, 43), (45, 274, 409, 268), (274, 59, 263, 409), (264, 410, 267, 56), (54, 262, 410, 264), (262, 55, 266, 410), (263, 411, 239, 65), (59, 271, 411, 263), (271, 57, 258, 411), (283, 412, 282, 66), (42, 270, 412, 283), (270, 43, 284, 412), (259, 413, 262, 54), (52, 257, 413, 259), (257, 53, 261, 413), (258, 414, 245, 64), (57, 266, 414, 258), (266, 55, 253, 414), (285, 415, 281, 68), (60, 265, 415, 285), (265, 42, 283, 415), (254, 416, 257, 52), (50, 252, 416, 254), (252, 51, 256, 416), (253, 417, 250, 63), (55, 261, 417, 253), (261, 53, 248, 417), (286, 418, 280, 69), (61, 260, 418, 286), (260, 60, 285, 418), (249, 419, 252, 50), (48, 247, 419, 249), (247, 49, 251, 419), (248, 420, 255, 62), (53, 256, 420, 248), (256, 51, 243, 420), (287, 421, 279, 70), (62, 255, 421, 287), (255, 61, 286, 421), (244, 422, 247, 48), (46, 242, 422, 244), (242, 47, 246, 422), (243, 423, 260, 61), (51, 251, 423, 243), (251, 49, 236, 423), (290, 424, 276, 73), (65, 239, 424, 290), (239, 64, 289, 424), (237, 425, 242, 46), (44, 241, 425, 237), (241, 45, 240, 425), (236, 426, 265, 60), (49, 246, 426, 236), (246, 47, 235, 426), (289, 427, 277, 72), (64, 245, 427, 289), (245, 63, 288, 427), (907, 489, 176), (907, 579, 489), (579, 13, 489), (905, 907, 176), (905, 906, 907), (906, 146, 907), (548, 609, 12), (548, 905, 609), (905, 176, 609), (904, 492, 179), (904, 549, 492), (549, 13, 492), (902, 904, 179), (902, 903, 904), (903, 116, 904), (551, 612, 15), (551, 902, 612), (902, 179, 612), (901, 495, 182), (901, 548, 495), (548, 12, 495), (899, 901, 182), (899, 900, 901), (900, 115, 901), (553, 615, 17), (553, 899, 615), (899, 182, 615), (898, 498, 185), (898, 553, 498), (553, 17, 498), (896, 898, 185), (896, 897, 898), (897, 120, 898), (555, 618, 19), (555, 896, 618), (896, 185, 618), (895, 501, 188), (895, 555, 501), (555, 19, 501), (893, 895, 188), (893, 894, 895), (894, 122, 895), (582, 621, 16), (582, 893, 621), (893, 188, 621), (892, 504, 191), (892, 551, 504), (551, 15, 504), (890, 892, 191), (890, 891, 892), (891, 118, 892), (558, 624, 22), (558, 890, 624), (890, 191, 624), (889, 507, 194), (889, 550, 507), (550, 14, 507), (887, 889, 194), (887, 888, 889), (888, 117, 889), (560, 627, 24), (560, 887, 627), (887, 194, 627), (886, 510, 197), (886, 554, 510), (554, 18, 510), (884, 886, 197), (884, 885, 886), (885, 121, 886), (562, 630, 26), (562, 884, 630), (884, 197, 630), (883, 513, 200), (883, 556, 513), (556, 20, 513), (881, 883, 200), (881, 882, 883), (882, 123, 883), (564, 633, 28), (564, 881, 633), (881, 200, 633), (880, 516, 203), (880, 557, 516), (557, 21, 516), (878, 880, 203), (878, 879, 880), (879, 124, 880), (566, 636, 30), (566, 878, 636), (878, 203, 636), (877, 519, 206), (877, 558, 519), (558, 22, 519), (875, 877, 206), (875, 876, 877), (876, 125, 877), (591, 639, 25), (591, 875, 639), (875, 206, 639), (874, 522, 209), (874, 560, 522), (560, 24, 522), (872, 874, 209), (872, 873, 874), (873, 127, 874), (593, 642, 27), (593, 872, 642), (872, 209, 642), (871, 525, 212), (871, 562, 525), (562, 26, 525), (869, 871, 212), (869, 870, 871), (870, 129, 871), (595, 645, 29), (595, 869, 645), (869, 212, 645), (868, 528, 215), (868, 564, 528), (564, 28, 528), (866, 868, 215), (866, 867, 868), (867, 131, 868), (597, 648, 31), (597, 866, 648), (866, 215, 648), (865, 531, 218), (865, 566, 531), (566, 30, 531), (863, 865, 218), (863, 864, 865), (864, 133, 865), (589, 651, 23), (589, 863, 651), (863, 218, 651), (862, 534, 221), (862, 568, 534), (568, 32, 534), (860, 862, 221), (860, 861, 862), (861, 135, 862), (573, 654, 37), (573, 860, 654), (860, 221, 654), (859, 537, 224), (859, 569, 537), (569, 33, 537), (857, 859, 224), (857, 858, 859), (858, 136, 859), (575, 657, 39), (575, 857, 657), (857, 224, 657), (856, 540, 227), (856, 570, 540), (570, 34, 540), (854, 856, 227), (854, 855, 856), (855, 137, 856), (576, 660, 40), (576, 854, 660), (854, 227, 660), (853, 543, 230), (853, 571, 543), (571, 35, 543), (851, 853, 230), (851, 852, 853), (852, 138, 853), (577, 663, 41), (577, 851, 663), (851, 230, 663), (850, 546, 233), (850, 572, 546), (572, 36, 546), (848, 850, 233), (848, 849, 850), (849, 139, 850), (604, 666, 38), (604, 848, 666), (848, 233, 666), (847, 550, 117), (847, 488, 550), (488, 14, 550), (845, 847, 117), (845, 846, 847), (846, 175, 847), (458, 430, 2), (458, 845, 430), (845, 117, 430), (844, 490, 177), (844, 489, 490), (489, 13, 490), (842, 844, 177), (842, 843, 844), (843, 176, 844), (488, 610, 14), (488, 842, 610), (842, 177, 610), (841, 460, 147), (841, 429, 460), (429, 1, 460), (839, 841, 147), (839, 840, 841), (840, 116, 841), (610, 580, 14), (610, 839, 580), (839, 147, 580), (838, 552, 119), (838, 491, 552), (491, 16, 552), (836, 838, 119), (836, 837, 838), (837, 178, 838), (461, 432, 5), (461, 836, 432), (836, 119, 432), (835, 493, 180), (835, 492, 493), (492, 13, 493), (833, 835, 180), (833, 834, 835), (834, 179, 835), (491, 613, 16), (491, 833, 613), (833, 180, 613), (832, 462, 149), (832, 459, 462), (459, 0, 462), (830, 832, 149), (830, 831, 832), (831, 146, 832), (613, 582, 16), (613, 830, 582), (830, 149, 582), (829, 554, 121), (829, 494, 554), (494, 18, 554), (827, 829, 121), (827, 828, 829), (828, 181, 829), (463, 434, 3), (463, 827, 434), (827, 121, 434), (826, 496, 183), (826, 495, 496), (495, 12, 496), (824, 826, 183), (824, 825, 826), (825, 182, 826), (494, 616, 18), (494, 824, 616), (824, 183, 616), (823, 464, 151), (823, 458, 464), (458, 2, 464), (821, 823, 151), (821, 822, 823), (822, 145, 823), (616, 584, 18), (616, 821, 584), (821, 151, 584), (820, 556, 123), (820, 497, 556), (497, 20, 556), (818, 820, 123), (818, 819, 820), (819, 184, 820), (465, 436, 4), (465, 818, 436), (818, 123, 436), (817, 499, 186), (817, 498, 499), (498, 17, 499), (815, 817, 186), (815, 816, 817), (816, 185, 817), (497, 619, 20), (497, 815, 619), (815, 186, 619), (814, 466, 153), (814, 463, 466), (463, 3, 466), (812, 814, 153), (812, 813, 814), (813, 150, 814), (619, 586, 20), (619, 812, 586), (812, 153, 586), (811, 557, 124), (811, 500, 557), (500, 21, 557), (809, 811, 124), (809, 810, 811), (810, 187, 811), (432, 437, 5), (432, 809, 437), (809, 124, 437), (808, 502, 189), (808, 501, 502), (501, 19, 502), (806, 808, 189), (806, 807, 808), (807, 188, 808), (500, 622, 21), (500, 806, 622), (806, 189, 622), (805, 467, 154), (805, 465, 467), (465, 4, 467), (803, 805, 154), (803, 804, 805), (804, 152, 805), (622, 587, 21), (622, 803, 587), (803, 154, 587), (802, 559, 126), (802, 503, 559), (503, 23, 559), (800, 802, 126), (800, 801, 802), (801, 190, 802), (468, 439, 10), (468, 800, 439), (800, 126, 439), (799, 505, 192), (799, 504, 505), (504, 15, 505), (797, 799, 192), (797, 798, 799), (798, 191, 799), (503, 625, 23), (503, 797, 625), (797, 192, 625), (796, 469, 156), (796, 461, 469), (461, 5, 469), (794, 796, 156), (794, 795, 796), (795, 148, 796), (625, 589, 23), (625, 794, 589), (794, 156, 589), (793, 561, 128), (793, 506, 561), (506, 25, 561), (791, 793, 128), (791, 792, 793), (792, 193, 793), (470, 441, 6), (470, 791, 441), (791, 128, 441), (790, 508, 195), (790, 507, 508), (507, 14, 508), (788, 790, 195), (788, 789, 790), (789, 194, 790), (506, 628, 25), (506, 788, 628), (788, 195, 628), (787, 471, 158), (787, 460, 471), (460, 1, 471), (785, 787, 158), (785, 786, 787), (786, 147, 787), (628, 591, 25), (628, 785, 591), (785, 158, 591), (784, 563, 130), (784, 509, 563), (509, 27, 563), (782, 784, 130), (782, 783, 784), (783, 196, 784), (472, 443, 7), (472, 782, 443), (782, 130, 443), (781, 511, 198), (781, 510, 511), (510, 18, 511), (779, 781, 198), (779, 780, 781), (780, 197, 781), (509, 631, 27), (509, 779, 631), (779, 198, 631), (778, 473, 160), (778, 464, 473), (464, 2, 473), (776, 778, 160), (776, 777, 778), (777, 151, 778), (631, 593, 27), (631, 776, 593), (776, 160, 593), (775, 565, 132), (775, 512, 565), (512, 29, 565), (773, 775, 132), (773, 774, 775), (774, 199, 775), (474, 445, 8), (474, 773, 445), (773, 132, 445), (772, 514, 201), (772, 513, 514), (513, 20, 514), (770, 772, 201), (770, 771, 772), (771, 200, 772), (512, 634, 29), (512, 770, 634), (770, 201, 634), (769, 475, 162), (769, 466, 475), (466, 3, 475), (767, 769, 162), (767, 768, 769), (768, 153, 769), (634, 595, 29), (634, 767, 595), (767, 162, 595), (766, 567, 134), (766, 515, 567), (515, 31, 567), (764, 766, 134), (764, 765, 766), (765, 202, 766), (476, 447, 9), (476, 764, 447), (764, 134, 447), (763, 517, 204), (763, 516, 517), (516, 21, 517), (761, 763, 204), (761, 762, 763), (762, 203, 763), (515, 637, 31), (515, 761, 637), (761, 204, 637), (760, 477, 164), (760, 467, 477), (467, 4, 477), (758, 760, 164), (758, 759, 760), (759, 154, 760), (637, 597, 31), (637, 758, 597), (758, 164, 597), (757, 568, 135), (757, 518, 568), (518, 32, 568), (755, 757, 135), (755, 756, 757), (756, 205, 757), (441, 448, 6), (441, 755, 448), (755, 135, 448), (754, 520, 207), (754, 519, 520), (519, 22, 520), (752, 754, 207), (752, 753, 754), (753, 206, 754), (518, 640, 32), (518, 752, 640), (752, 207, 640), (751, 478, 165), (751, 468, 478), (468, 10, 478), (749, 751, 165), (749, 750, 751), (750, 155, 751), (640, 598, 32), (640, 749, 598), (749, 165, 598), (748, 569, 136), (748, 521, 569), (521, 33, 569), (746, 748, 136), (746, 747, 748), (747, 208, 748), (443, 449, 7), (443, 746, 449), (746, 136, 449), (745, 523, 210), (745, 522, 523), (522, 24, 523), (743, 745, 210), (743, 744, 745), (744, 209, 745), (521, 643, 33), (521, 743, 643), (743, 210, 643), (742, 479, 166), (742, 470, 479), (470, 6, 479), (740, 742, 166), (740, 741, 742), (741, 157, 742), (643, 599, 33), (643, 740, 599), (740, 166, 599), (739, 570, 137), (739, 524, 570), (524, 34, 570), (737, 739, 137), (737, 738, 739), (738, 211, 739), (445, 450, 8), (445, 737, 450), (737, 137, 450), (736, 526, 213), (736, 525, 526), (525, 26, 526), (734, 736, 213), (734, 735, 736), (735, 212, 736), (524, 646, 34), (524, 734, 646), (734, 213, 646), (733, 480, 167), (733, 472, 480), (472, 7, 480), (731, 733, 167), (731, 732, 733), (732, 159, 733), (646, 600, 34), (646, 731, 600), (731, 167, 600), (730, 571, 138), (730, 527, 571), (527, 35, 571), (728, 730, 138), (728, 729, 730), (729, 214, 730), (447, 451, 9), (447, 728, 451), (728, 138, 451), (727, 529, 216), (727, 528, 529), (528, 28, 529), (725, 727, 216), (725, 726, 727), (726, 215, 727), (527, 649, 35), (527, 725, 649), (725, 216, 649), (724, 481, 168), (724, 474, 481), (474, 8, 481), (722, 724, 168), (722, 723, 724), (723, 161, 724), (649, 601, 35), (649, 722, 601), (722, 168, 601), (721, 572, 139), (721, 530, 572), (530, 36, 572), (719, 721, 139), (719, 720, 721), (720, 217, 721), (439, 452, 10), (439, 719, 452), (719, 139, 452), (718, 532, 219), (718, 531, 532), (531, 30, 532), (716, 718, 219), (716, 717, 718), (717, 218, 718), (530, 652, 36), (530, 716, 652), (716, 219, 652), (715, 482, 169), (715, 476, 482), (476, 9, 482), (713, 715, 169), (713, 714, 715), (714, 163, 715), (652, 602, 36), (652, 713, 602), (713, 169, 602), (712, 574, 141), (712, 533, 574), (533, 38, 574), (710, 712, 141), (710, 711, 712), (711, 220, 712), (483, 454, 11), (483, 710, 454), (710, 141, 454), (709, 535, 222), (709, 534, 535), (534, 32, 535), (707, 709, 222), (707, 708, 709), (708, 221, 709), (533, 655, 38), (533, 707, 655), (707, 222, 655), (706, 484, 171), (706, 478, 484), (478, 10, 484), (704, 706, 171), (704, 705, 706), (705, 165, 706), (655, 604, 38), (655, 704, 604), (704, 171, 604), (703, 603, 170), (703, 536, 603), (536, 37, 603), (701, 703, 170), (701, 702, 703), (702, 223, 703), (485, 483, 11), (485, 701, 483), (701, 170, 483), (700, 538, 225), (700, 537, 538), (537, 33, 538), (698, 700, 225), (698, 699, 700), (699, 224, 700), (536, 658, 37), (536, 698, 658), (698, 225, 658), (697, 453, 140), (697, 479, 453), (479, 6, 453), (695, 697, 140), (695, 696, 697), (696, 166, 697), (658, 573, 37), (658, 695, 573), (695, 140, 573), (694, 605, 172), (694, 539, 605), (539, 39, 605), (692, 694, 172), (692, 693, 694), (693, 226, 694), (486, 485, 11), (486, 692, 485), (692, 172, 485), (691, 541, 228), (691, 540, 541), (540, 34, 541), (689, 691, 228), (689, 690, 691), (690, 227, 691), (539, 661, 39), (539, 689, 661), (689, 228, 661), (688, 455, 142), (688, 480, 455), (480, 7, 455), (686, 688, 142), (686, 687, 688), (687, 167, 688), (661, 575, 39), (661, 686, 575), (686, 142, 575), (685, 606, 173), (685, 542, 606), (542, 40, 606), (683, 685, 173), (683, 684, 685), (684, 229, 685), (487, 486, 11), (487, 683, 486), (683, 173, 486), (682, 544, 231), (682, 543, 544), (543, 35, 544), (680, 682, 231), (680, 681, 682), (681, 230, 682), (542, 664, 40), (542, 680, 664), (680, 231, 664), (679, 456, 143), (679, 481, 456), (481, 8, 456), (677, 679, 143), (677, 678, 679), (678, 168, 679), (664, 576, 40), (664, 677, 576), (677, 143, 576), (676, 607, 174), (676, 545, 607), (545, 41, 607), (674, 676, 174), (674, 675, 676), (675, 232, 676), (454, 487, 11), (454, 674, 487), (674, 174, 487), (673, 547, 234), (673, 546, 547), (546, 36, 547), (671, 673, 234), (671, 672, 673), (672, 233, 673), (545, 667, 41), (545, 671, 667), (671, 234, 667), (670, 457, 144), (670, 482, 457), (482, 9, 457), (668, 670, 144), (668, 669, 670), (669, 169, 670), (667, 577, 41), (667, 668, 577), (668, 144, 577), (547, 669, 234), (547, 602, 669), (602, 169, 669), (665, 672, 232), (665, 666, 672), (666, 233, 672), (574, 675, 141), (574, 665, 675), (665, 232, 675), (544, 678, 231), (544, 601, 678), (601, 168, 678), (662, 681, 229), (662, 663, 681), (663, 230, 681), (607, 684, 174), (607, 662, 684), (662, 229, 684), (541, 687, 228), (541, 600, 687), (600, 167, 687), (659, 690, 226), (659, 660, 690), (660, 227, 690), (606, 693, 173), (606, 659, 693), (659, 226, 693), (538, 696, 225), (538, 599, 696), (599, 166, 696), (656, 699, 223), (656, 657, 699), (657, 224, 699), (605, 702, 172), (605, 656, 702), (656, 223, 702), (535, 705, 222), (535, 598, 705), (598, 165, 705), (653, 708, 220), (653, 654, 708), (654, 221, 708), (603, 711, 170), (603, 653, 711), (653, 220, 711), (532, 714, 219), (532, 596, 714), (596, 163, 714), (650, 717, 217), (650, 651, 717), (651, 218, 717), (559, 720, 126), (559, 650, 720), (650, 217, 720), (529, 723, 216), (529, 594, 723), (594, 161, 723), (647, 726, 214), (647, 648, 726), (648, 215, 726), (567, 729, 134), (567, 647, 729), (647, 214, 729), (526, 732, 213), (526, 592, 732), (592, 159, 732), (644, 735, 211), (644, 645, 735), (645, 212, 735), (565, 738, 132), (565, 644, 738), (644, 211, 738), (523, 741, 210), (523, 590, 741), (590, 157, 741), (641, 744, 208), (641, 642, 744), (642, 209, 744), (563, 747, 130), (563, 641, 747), (641, 208, 747), (520, 750, 207), (520, 588, 750), (588, 155, 750), (638, 753, 205), (638, 639, 753), (639, 206, 753), (561, 756, 128), (561, 638, 756), (638, 205, 756), (517, 759, 204), (517, 587, 759), (587, 154, 759), (635, 762, 202), (635, 636, 762), (636, 203, 762), (596, 765, 163), (596, 635, 765), (635, 202, 765), (514, 768, 201), (514, 586, 768), (586, 153, 768), (632, 771, 199), (632, 633, 771), (633, 200, 771), (594, 774, 161), (594, 632, 774), (632, 199, 774), (511, 777, 198), (511, 584, 777), (584, 151, 777), (629, 780, 196), (629, 630, 780), (630, 197, 780), (592, 783, 159), (592, 629, 783), (629, 196, 783), (508, 786, 195), (508, 580, 786), (580, 147, 786), (626, 789, 193), (626, 627, 789), (627, 194, 789), (590, 792, 157), (590, 626, 792), (626, 193, 792), (505, 795, 192), (505, 581, 795), (581, 148, 795), (623, 798, 190), (623, 624, 798), (624, 191, 798), (588, 801, 155), (588, 623, 801), (623, 190, 801), (502, 804, 189), (502, 585, 804), (585, 152, 804), (620, 807, 187), (620, 621, 807), (621, 188, 807), (552, 810, 119), (552, 620, 810), (620, 187, 810), (499, 813, 186), (499, 583, 813), (583, 150, 813), (617, 816, 184), (617, 618, 816), (618, 185, 816), (585, 819, 152), (585, 617, 819), (617, 184, 819), (496, 822, 183), (496, 578, 822), (578, 145, 822), (614, 825, 181), (614, 615, 825), (615, 182, 825), (583, 828, 150), (583, 614, 828), (614, 181, 828), (493, 831, 180), (493, 579, 831), (579, 146, 831), (611, 834, 178), (611, 612, 834), (612, 179, 834), (581, 837, 148), (581, 611, 837), (611, 178, 837), (490, 840, 177), (490, 549, 840), (549, 116, 840), (608, 843, 175), (608, 609, 843), (609, 176, 843), (578, 846, 145), (578, 608, 846), (608, 175, 846), (484, 849, 171), (484, 452, 849), (452, 139, 849), (457, 852, 144), (457, 451, 852), (451, 138, 852), (456, 855, 143), (456, 450, 855), (450, 137, 855), (455, 858, 142), (455, 449, 858), (449, 136, 858), (453, 861, 140), (453, 448, 861), (448, 135, 861), (469, 864, 156), (469, 446, 864), (446, 133, 864), (477, 867, 164), (477, 444, 867), (444, 131, 867), (475, 870, 162), (475, 442, 870), (442, 129, 870), (473, 873, 160), (473, 440, 873), (440, 127, 873), (471, 876, 158), (471, 438, 876), (438, 125, 876), (446, 879, 133), (446, 437, 879), (437, 124, 879), (444, 882, 131), (444, 436, 882), (436, 123, 882), (442, 885, 129), (442, 434, 885), (434, 121, 885), (440, 888, 127), (440, 430, 888), (430, 117, 888), (438, 891, 125), (438, 431, 891), (431, 118, 891), (462, 894, 149), (462, 435, 894), (435, 122, 894), (435, 897, 122), (435, 433, 897), (433, 120, 897), (433, 900, 120), (433, 428, 900), (428, 115, 900), (431, 903, 118), (431, 429, 903), (429, 116, 903), (428, 906, 115), (428, 459, 906), (459, 146, 906)])
me_cylinder_001.polygons.foreach_set('use_smooth', [True] * 1522)
me_cylinder_001.polygons.foreach_set('material_index', [1, 1, 1, 1, 1, 1, 1, 1, 1, 1, 1, 1, 1, 1, 1, 1, 1, 1, 1, 1, 1, 1, 1, 1, 1, 1, 1, 1, 1, 1, 1, 1, 1, 1, 1, 1, 1, 1, 1, 1, 1, 1, 1, 1, 1, 1, 1, 1, 1, 1, 1, 1, 1, 1, 1, 1, 1, 1, 1, 1, 1, 1, 1, 1, 1, 1, 1, 1, 1, 1, 1, 1, 1, 1, 1, 1, 1, 1, 1, 1, 0, 0, 0, 0, 0, 0, 0, 0, 0, 0, 0, 0, 0, 0, 0, 0, 0, 0, 0, 0, 0, 0, 0, 0, 0, 0, 0, 0, 0, 0, 0, 0, 0, 0, 0, 0, 0, 0, 0, 0, 0, 0, 0, 0, 0, 0, 0, 0, 0, 0, 0, 0, 0, 0, 0, 0, 0, 0, 0, 0, 0, 0, 1, 1, 1, 1, 1, 1, 1, 1, 1, 1, 1, 1, 1, 1, 1, 1, 1, 1, 1, 1, 1, 1, 1, 1, 1, 1, 1, 1, 1, 1, 1, 1, 1, 1, 1, 1, 1, 1, 1, 1, 1, 1, 1, 1, 1, 1, 1, 1, 1, 1, 1, 1, 1, 1, 1, 1, 1, 1, 1, 1, 1, 1, 1, 1, 1, 1, 1, 1, 1, 1, 1, 1, 1, 1, 1, 1, 1, 1, 1, 1, 1, 1, 1, 1, 1, 1, 1, 1, 1, 1, 1, 1, 1, 1, 1, 1, 1, 1, 1, 1, 1, 1, 1, 1, 1, 1, 1, 1, 1, 1, 1, 1, 1, 1, 1, 1, 1, 1, 1, 1, 1, 1, 1, 1, 1, 1, 1, 1, 1, 1, 1, 1, 1, 1, 1, 1, 1, 1, 1, 1, 1, 1, 1, 1, 1, 1, 1, 1, 1, 1, 1, 1, 1, 1, 1, 1, 1, 1, 1, 1, 1, 1, 1, 1, 1, 1, 1, 1, 1, 1, 1, 1, 1, 1, 1, 1, 1, 1, 1, 1, 1, 1, 1, 1, 1, 1, 1, 1, 1, 1, 1, 1, 1, 1, 1, 1, 1, 1, 1, 1, 1, 1, 1, 1, 1, 1, 1, 1, 1, 1, 1, 1, 1, 1, 1, 1, 1, 1, 1, 1, 1, 1, 1, 1, 1, 1, 1, 1, 1, 1, 1, 1, 1, 1, 1, 1, 1, 1, 1, 1, 0, 0, 0, 0, 0, 0, 0, 0, 0, 0, 0, 0, 0, 0, 0, 0, 0, 0, 0, 0, 0, 0, 0, 0, 0, 0, 0, 0, 0, 0, 0, 0, 0, 0, 0, 0, 0, 0, 0, 0, 0, 0, 0, 0, 0, 0, 0, 0, 0, 0, 0, 0, 0, 0, 0, 0, 0, 0, 0, 0, 0, 0, 0, 0, 0, 0, 0, 0, 0, 0, 0, 0, 0, 0, 0, 0, 0, 0, 0, 0, 0, 0, 0, 0, 0, 0, 0, 0, 0, 0, 0, 0, 0, 0, 0, 0, 0, 0, 0, 0, 0, 0, 0, 0, 0, 0, 0, 0, 0, 0, 0, 0, 0, 0, 0, 0, 0, 0, 0, 0, 0, 0, 0, 0, 0, 0, 0, 0, 0, 0, 0, 0, 0, 0, 0, 0, 0, 0, 0, 0, 0, 0, 0, 0, 0, 0, 0, 0, 0, 0, 0, 0, 0, 0, 0, 0, 0, 0, 0, 0, 0, 0, 0, 0, 0, 0, 0, 0, 0, 0, 0, 0, 0, 0, 0, 0, 0, 0, 0, 0, 1, 1, 1, 1, 1, 1, 1, 1, 1, 1, 1, 1, 1, 1, 1, 1, 1, 1, 1, 1, 1, 1, 1, 1, 1, 1, 1, 1, 1, 1, 1, 1, 1, 1, 1, 1, 1, 1, 1, 1, 1, 1, 1, 1, 1, 1, 1, 1, 1, 1, 1, 1, 1, 1, 1, 1, 1, 1, 1, 1, 1, 1, 1, 1, 1, 1, 1, 1, 1, 1, 1, 1, 1, 1, 1, 1, 1, 1, 1, 1, 1, 1, 1, 1, 1, 1, 1, 1, 1, 1, 1, 1, 1, 1, 1, 1, 1, 1, 1, 1, 1, 1, 1, 1, 1, 1, 1, 1, 1, 1, 1, 1, 1, 1, 1, 1, 1, 1, 1, 1, 1, 1, 1, 1, 1, 1, 1, 1, 1, 1, 1, 1, 1, 1, 1, 1, 1, 1, 1, 1, 1, 1, 1, 1, 1, 1, 1, 1, 1, 1, 1, 1, 1, 1, 1, 1, 1, 1, 1, 1, 1, 1, 1, 1, 1, 1, 1, 1, 1, 1, 1, 1, 1, 1, 1, 1, 1, 1, 1, 1, 1, 1, 1, 1, 1, 1, 1, 1, 1, 1, 1, 1, 1, 1, 1, 1, 1, 1, 1, 1, 1, 1, 1, 1, 1, 1, 1, 1, 1, 1, 1, 1, 1, 1, 1, 1, 1, 1, 1, 1, 1, 1, 1, 1, 1, 1, 1, 1, 1, 1, 1, 1, 1, 1, 1, 1, 1, 1, 1, 1, 1, 1, 1, 1, 1, 1, 1, 1, 1, 1, 1, 1, 1, 1, 1, 1, 1, 1, 1, 1, 1, 1, 1, 1, 1, 1, 1, 1, 1, 1, 1, 1, 1, 1, 1, 1, 1, 1, 1, 1, 1, 1, 1, 1, 1, 1, 1, 1, 1, 1, 1, 1, 1, 1, 1, 1, 1, 1, 1, 1, 1, 1, 1, 1, 1, 1, 1, 1, 1, 1, 1, 1, 1, 1, 1, 1, 1, 1, 1, 1, 1, 1, 1, 1, 1, 1, 1, 1, 1, 1, 1, 1, 1, 1, 1, 1, 1, 1, 1, 1, 1, 1, 1, 1, 1, 1, 1, 1, 1, 1, 1, 1, 1, 1, 1, 1, 1, 1, 1, 1, 1, 1, 1, 1, 1, 1, 1, 1, 1, 1, 1, 1, 1, 1, 1, 1, 1, 1, 1, 1, 1, 1, 1, 1, 1, 1, 1, 1, 1, 1, 1, 1, 1, 1, 1, 1, 1, 1, 1, 1, 1, 1, 1, 1, 1, 1, 1, 1, 1, 1, 1, 1, 1, 1, 1, 1, 1, 1, 1, 1, 1, 1, 1, 1, 1, 1, 1, 1, 1, 1, 1, 1, 1, 1, 1, 1, 1, 1, 1, 1, 1, 1, 1, 1, 1, 1, 1, 1, 1, 1, 1, 1, 1, 1, 1, 1, 1, 1, 1, 1, 1, 1, 1, 1, 1, 1, 1, 1, 1, 1, 1, 1, 1, 1, 1, 1, 1, 1, 1, 1, 1, 1, 1, 1, 1, 1, 1, 1, 1, 1, 1, 1, 1, 1, 1, 1, 1, 1, 1, 1, 1, 1, 1, 1, 1, 1, 1, 1, 1, 1, 1, 1, 1, 1, 1, 1, 1, 1, 1, 1, 1, 1, 1, 1, 1, 1, 1, 1, 1, 1, 1, 1, 1, 1, 1, 1, 1, 1, 1, 1, 1, 1, 1, 1, 1, 1, 1, 1, 1, 1, 1, 1, 1, 1, 1, 1, 1, 1, 1, 1, 1, 1, 1, 1, 1, 1, 1, 1, 1, 1, 1, 1, 1, 1, 1, 1, 1, 1, 1, 1, 1, 1, 1, 1, 1, 1, 1, 1, 1, 1, 1, 1, 1, 1, 1, 1, 1, 1, 1, 1, 1, 1, 1, 1, 1, 1, 1, 1, 1, 1, 1, 1, 1, 1, 1, 1, 1, 1, 1, 1, 1, 1, 1, 1, 1, 1, 1, 1, 1, 1, 1, 1, 1, 1, 1, 1, 1, 1, 1, 1, 1, 1, 1, 1, 1, 1, 1, 1, 1, 1, 1, 1, 1, 1, 1, 1, 1, 1, 1, 1, 1, 1, 1, 1, 1, 1, 1, 1, 1, 1, 1, 1, 1, 1, 1, 1, 1, 1, 1, 1, 1, 1, 1, 1, 1, 1, 1, 1, 1, 1, 1, 1, 1, 1, 1, 1, 1, 1, 1, 1, 1, 1, 1, 1, 1, 1, 1, 1, 1, 1, 1, 1, 1, 1, 1, 1, 1, 1, 1, 1, 1, 1, 1, 1, 1, 1, 1, 1, 1, 1, 1, 1, 1, 1, 1, 1, 1, 1, 1, 1, 1, 1, 1, 1, 1, 1, 1, 1, 1, 1, 1, 1, 1, 1, 1, 1, 1, 1, 1, 1, 1, 1, 1, 1, 1, 1, 1, 1, 1, 1, 1, 1, 1, 1, 1, 1, 1, 1, 1, 1, 1, 1, 1, 1, 1, 1, 1, 1, 1, 1, 1, 1, 1, 1, 1, 1, 1, 1, 1, 1, 1, 1, 1, 1, 1, 1, 1, 1, 1, 1, 1, 1, 1, 1, 1, 1, 1, 1, 1, 1, 1, 1, 1, 1, 1, 1, 1, 1, 1, 1, 1, 1, 1, 1, 1, 1, 1, 1, 1, 1, 1, 1, 1, 1, 1, 1, 1, 1, 1, 1, 1, 1, 1, 1, 1, 1, 1, 1, 1, 1, 1, 1, 1, 1, 1, 1, 1, 1, 1, 1, 1, 1, 1, 1, 1, 1, 1, 1, 1, 1, 1, 1, 1, 1, 1, 1, 1, 1, 1, 1, 1, 1, 1, 1, 1, 1, 1, 1, 1, 1, 1, 1, 1, 1, 1, 1, 1, 1, 1, 1, 1, 1, 1, 1, 1, 1, 1, 1, 1, 1, 1, 1, 1, 1, 1, 1, 1, 1, 1, 1, 1, 1, 1, 1, 1, 1, 1, 1, 1, 1, 1, 1, 1, 1, 1, 1, 1, 1, 1, 1, 1, 1, 1, 1, 1, 1, 1, 1, 1, 1])
me_cylinder_001.materials.append(mat_material_003)
me_cylinder_001.materials.append(mat_material_004)
me_cylinder_001.use_remesh_preserve_volume = False
me_cylinder_001.use_remesh_preserve_attributes = False
me_cylinder_001.use_mirror_vertex_groups = False
me_cylinder_001.update()
me_cylinder_000 = bpy.data.meshes.new('Cylinder.000')
me_cylinder_000.from_pydata([(-0.02764, -0.1412, -0.1602), (0.7024, -0.656, 0.5681), (-0.3194, -1.018, 0.5376), (-1.075, -0.1578, 0.4847), (-0.3064, 0.747, 0.5537), (0.778, 0.4499, 0.5214), (0.2552, -0.981, 1.463), (-0.7048, -0.6362, 1.438), (-0.79, 0.4271, 1.491), (0.2851, 0.8125, 1.511), (0.8732, -0.1303, 1.463), (-0.02349, -0.1341, 2.145), (-0.1946, -0.6603, 0.116), (0.4307, -0.4587, 0.1146), (0.2417, -0.9393, 0.4896), (0.8294, -0.1303, 0.4896), (0.4727, 0.2219, 0.03767), (-0.6659, -0.1475, -0.01425), (-0.8103, -0.729, 0.3998), (-0.2246, 0.4868, -0.02792), (-0.7838, 0.4199, 0.4407), (0.2857, 0.8146, 0.4011), (0.9298, -0.4393, 1.015), (0.9305, 0.1789, 1.015), (-0.02121, -1.13, 1.015), (0.5666, -0.9393, 1.015), (-0.8934, -0.4129, 1.015), (-0.6533, -0.995, 1.017), (-0.6158, 0.6981, 1.018), (-0.9829, 0.1822, 1.016), (0.6009, 0.725, 1.021), (-0.0192, 1.043, 1.018), (0.667, -0.6303, 1.541), (-0.294, -0.9523, 1.55), (-0.8719, -0.1303, 1.541), (-0.3161, 0.769, 1.601), (0.6901, 0.3858, 1.556), (0.1412, -0.6303, 1.866), (0.5203, -0.1303, 1.891), (-0.4469, -0.4397, 1.867), (-0.457, 0.1845, 1.882), (0.168, 0.4543, 2.006), (0.08475, 0.2906, -0.8839), (-0.005222, 0.3279, -0.8839), (-0.06591, 0.2835, -1.632), (-0.06591, 0.2457, -1.283), (0.05754, 0.2323, -1.632), (0.03082, 0.2056, -1.283), (0.1087, 0.1089, -1.632), (0.07088, 0.1089, -1.283), (0.05754, -0.01459, -1.632), (0.03082, 0.01214, -1.283), (-0.06591, -0.06572, -1.632), (-0.06591, -0.02793, -1.283), (-0.1894, -0.01459, -1.632), (-0.1626, 0.01214, -1.283), (-0.2405, 0.1089, -1.632), (-0.2027, 0.1089, -1.283), (-0.1894, 0.2323, -1.632), (-0.1626, 0.2056, -1.283), (0.122, 0.2006, -0.8839), (0.08475, 0.1107, -0.8839), (-0.005222, 0.07341, -0.8839), (-0.09519, 0.1107, -0.8839), (-0.1325, 0.2006, -0.8839), (-0.09519, 0.2906, -0.8839), (0.1461, 0.2604, -0.5425), (0.07544, 0.2897, -0.5425), (0.1754, 0.1898, -0.5425), (0.1461, 0.1191, -0.5425), (0.07544, 0.0898, -0.5425), (0.004754, 0.1191, -0.5425), (-0.02452, 0.1898, -0.5425), (0.004754, 0.2604, -0.5425), (0.2031, 0.198, -0.272), (0.1183, 0.2321, -0.2607), (0.2389, 0.1135, -0.2781), (0.2049, 0.02801, -0.2754), (0.1209, -0.008311, -0.2656), (0.03613, 0.02579, -0.2543), (0.0002835, 0.1103, -0.2482), (0.03432, 0.1958, -0.2509), (0.2616, 0.1642, 0.1538), (0.1806, 0.2007, 0.1776), (0.2903, 0.08058, 0.1281), (0.2498, -0.001128, 0.1157), (0.1639, -0.03307, 0.1237), (0.08284, 0.003469, 0.1475), (0.05416, 0.08708, 0.1731), (0.09465, 0.1688, 0.1856), (0.01892, 0.1561, -0.3793), (-0.02478, 0.04177, -0.3363), (0.08719, 0.1233, -0.3836), (0.02967, 0.01561, -0.3397), (0.09209, 0.08803, -0.4505), (0.03358, -0.01253, -0.3932), (0.02685, 0.09902, -0.4876), (-0.01846, -0.003758, -0.4228), (-0.01837, 0.1411, -0.4436), (-0.05453, 0.0298, -0.3876), (-0.05112, -0.05271, -0.2533), (-0.005733, -0.07373, -0.2549), (-0.007996, -0.1131, -0.2858), (-0.05478, -0.1164, -0.3032), (-0.08144, -0.07906, -0.2832), (-0.07001, -0.1468, -0.148), (-0.0434, -0.159, -0.1488), (-0.04512, -0.1834, -0.165), (-0.0728, -0.1862, -0.1741), (-0.08819, -0.1636, -0.1636), (-0.083, -0.182, 0.000617), (-0.03846, -0.2024, -0.0007632), (-0.04134, -0.2432, -0.02778), (-0.08767, -0.248, -0.0431), (-0.1134, -0.2102, -0.02555)], [], [(0, 13, 12), (1, 13, 15), (0, 12, 17), (0, 17, 19), (0, 19, 16), (1, 15, 22), (2, 14, 24), (3, 18, 26), (4, 20, 28), (5, 21, 30), (1, 22, 25), (2, 24, 27), (3, 26, 29), (4, 28, 31), (5, 30, 23), (6, 32, 37), (7, 33, 39), (8, 34, 40), (9, 35, 41), (10, 36, 38), (12, 14, 2), (12, 13, 14), (13, 1, 14), (15, 16, 5), (15, 13, 16), (13, 0, 16), (17, 18, 3), (17, 12, 18), (12, 2, 18), (19, 20, 4), (19, 17, 20), (17, 3, 20), (16, 21, 5), (16, 19, 21), (19, 4, 21), (22, 23, 10), (22, 15, 23), (15, 5, 23), (24, 25, 6), (24, 14, 25), (14, 1, 25), (26, 27, 7), (26, 18, 27), (18, 2, 27), (28, 29, 8), (28, 20, 29), (20, 3, 29), (30, 31, 9), (30, 21, 31), (21, 4, 31), (25, 32, 6), (25, 22, 32), (22, 10, 32), (27, 33, 7), (27, 24, 33), (24, 6, 33), (29, 34, 8), (29, 26, 34), (26, 7, 34), (31, 35, 9), (31, 28, 35), (28, 8, 35), (23, 36, 10), (23, 30, 36), (30, 9, 36), (37, 38, 11), (37, 32, 38), (32, 10, 38), (39, 37, 11), (39, 33, 37), (33, 6, 37), (40, 39, 11), (40, 34, 39), (34, 7, 39), (41, 40, 11), (41, 35, 40), (35, 8, 40), (38, 41, 11), (38, 36, 41), (36, 9, 41), (64, 63, 71, 72), (49, 47, 42, 60), (44, 45, 47, 46), (65, 64, 72, 73), (51, 49, 60, 61), (46, 47, 49, 48), (62, 61, 69, 70), (53, 51, 61, 62), (48, 49, 51, 50), (61, 60, 68, 69), (55, 53, 62, 63), (50, 51, 53, 52), (60, 42, 66, 68), (57, 55, 63, 64), (52, 53, 55, 54), (42, 43, 67, 66), (59, 57, 64, 65), (54, 55, 57, 56), (45, 59, 65, 43), (58, 59, 45, 44), (56, 57, 59, 58), (63, 62, 70, 71), (47, 45, 43, 42), (44, 46, 48, 50, 52, 54, 56, 58), (43, 65, 73, 67), (66, 67, 75, 74), (68, 66, 74, 76), (69, 68, 76, 77), (70, 69, 77, 78), (71, 70, 78, 79), (72, 71, 79, 80), (73, 72, 80, 81), (67, 73, 81, 75), (74, 75, 83, 82), (76, 74, 82, 84), (77, 76, 84, 85), (78, 77, 85, 86), (79, 78, 86, 87), (80, 79, 87, 88), (81, 80, 88, 89), (75, 81, 89, 83), (90, 91, 93, 92), (92, 93, 95, 94), (94, 95, 97, 96), (91, 99, 104, 100), (98, 99, 91, 90), (96, 97, 99, 98), (90, 92, 94, 96, 98), (99, 97, 103, 104), (97, 95, 102, 103), (95, 93, 101, 102), (93, 91, 100, 101), (100, 104, 109, 105), (104, 103, 108, 109), (103, 102, 107, 108), (102, 101, 106, 107), (101, 100, 105, 106), (105, 109, 114, 110), (109, 108, 113, 114), (108, 107, 112, 113), (107, 106, 111, 112), (106, 105, 110, 111)])
me_cylinder_000.polygons.foreach_set('use_smooth', [True] * 142)
me_cylinder_000.polygons.foreach_set('material_index', [1, 1, 1, 1, 1, 1, 1, 1, 1, 1, 1, 1, 1, 1, 1, 1, 1, 1, 1, 1, 1, 1, 1, 1, 1, 1, 1, 1, 1, 1, 1, 1, 1, 1, 1, 1, 1, 1, 1, 1, 1, 1, 1, 1, 1, 1, 1, 1, 1, 1, 1, 1, 1, 1, 1, 1, 1, 1, 1, 1, 1, 1, 1, 1, 1, 1, 1, 1, 1, 1, 1, 1, 1, 1, 1, 1, 1, 1, 1, 1, 0, 0, 0, 0, 0, 0, 0, 0, 0, 0, 0, 0, 0, 0, 0, 0, 0, 0, 0, 0, 0, 0, 0, 0, 0, 0, 0, 0, 0, 0, 0, 0, 0, 0, 0, 0, 0, 0, 0, 0, 0, 0, 0, 0, 0, 0, 0, 0, 0, 0, 0, 0, 0, 0, 0, 0, 0, 0, 0, 0, 0, 0])
me_cylinder_000.materials.append(mat_material_003)
me_cylinder_000.materials.append(mat_material_004)
me_cylinder_000.use_remesh_preserve_volume = False
me_cylinder_000.use_remesh_preserve_attributes = False
me_cylinder_000.use_mirror_vertex_groups = False
me_cylinder_000.update()
me_cylinder_002 = bpy.data.meshes.new('Cylinder.002')
me_cylinder_002.from_pydata([(-0.02764, -0.1412, -0.1602), (0.7024, -0.656, 0.5681), (-0.3194, -1.018, 0.5376), (-1.075, -0.1578, 0.4847), (-0.3064, 0.747, 0.5537), (0.778, 0.4499, 0.5214), (0.2552, -0.981, 1.463), (-0.7048, -0.6362, 1.438), (-0.79, 0.4271, 1.491), (0.2851, 0.8125, 1.511), (0.8732, -0.1303, 1.463), (-0.02349, -0.1341, 2.145), (-0.1946, -0.6603, 0.116), (0.4307, -0.4587, 0.1146), (0.2417, -0.9393, 0.4896), (0.8294, -0.1303, 0.4896), (0.4727, 0.2219, 0.03767), (-0.6659, -0.1475, -0.01425), (-0.8103, -0.729, 0.3998), (-0.2246, 0.4868, -0.02792), (-0.7838, 0.4199, 0.4407), (0.2857, 0.8146, 0.4011), (0.9298, -0.4393, 1.015), (0.9305, 0.1789, 1.015), (-0.02121, -1.13, 1.015), (0.5666, -0.9393, 1.015), (-0.8934, -0.4129, 1.015), (-0.6533, -0.995, 1.017), (-0.6158, 0.6981, 1.018), (-0.9829, 0.1822, 1.016), (0.6009, 0.725, 1.021), (-0.0192, 1.043, 1.018), (0.667, -0.6303, 1.541), (-0.294, -0.9523, 1.55), (-0.8719, -0.1303, 1.541), (-0.3161, 0.769, 1.601), (0.6901, 0.3858, 1.556), (0.1412, -0.6303, 1.866), (0.5203, -0.1303, 1.891), (-0.4469, -0.4397, 1.867), (-0.457, 0.1845, 1.882), (0.168, 0.4543, 2.006), (0.08475, 0.2906, -0.8839), (-0.005222, 0.3279, -0.8839), (-0.06591, 0.2835, -1.632), (-0.06591, 0.2457, -1.283), (0.05754, 0.2323, -1.632), (0.03082, 0.2056, -1.283), (0.1087, 0.1089, -1.632), (0.07088, 0.1089, -1.283), (0.05754, -0.01459, -1.632), (0.03082, 0.01214, -1.283), (-0.06591, -0.06572, -1.632), (-0.06591, -0.02793, -1.283), (-0.1894, -0.01459, -1.632), (-0.1626, 0.01214, -1.283), (-0.2405, 0.1089, -1.632), (-0.2027, 0.1089, -1.283), (-0.1894, 0.2323, -1.632), (-0.1626, 0.2056, -1.283), (0.122, 0.2006, -0.8839), (0.08475, 0.1107, -0.8839), (-0.005222, 0.07341, -0.8839), (-0.09519, 0.1107, -0.8839), (-0.1325, 0.2006, -0.8839), (-0.09519, 0.2906, -0.8839), (0.1461, 0.2604, -0.5425), (0.07544, 0.2897, -0.5425), (0.1754, 0.1898, -0.5425), (0.1461, 0.1191, -0.5425), (0.07544, 0.0898, -0.5425), (0.004754, 0.1191, -0.5425), (-0.02452, 0.1898, -0.5425), (0.004754, 0.2604, -0.5425), (0.2031, 0.198, -0.272), (0.1183, 0.2321, -0.2607), (0.2389, 0.1135, -0.2781), (0.2049, 0.02801, -0.2754), (0.1209, -0.008311, -0.2656), (0.03613, 0.02579, -0.2543), (0.0002835, 0.1103, -0.2482), (0.03432, 0.1958, -0.2509), (0.2616, 0.1642, 0.1538), (0.1806, 0.2007, 0.1776), (0.2903, 0.08058, 0.1281), (0.2498, -0.001128, 0.1157), (0.1639, -0.03307, 0.1237), (0.08284, 0.003469, 0.1475), (0.05416, 0.08708, 0.1731), (0.09465, 0.1688, 0.1856), (0.01892, 0.1561, -0.3793), (-0.02478, 0.04177, -0.3363), (0.08719, 0.1233, -0.3836), (0.02967, 0.01561, -0.3397), (0.09209, 0.08803, -0.4505), (0.03358, -0.01253, -0.3932), (0.02685, 0.09902, -0.4876), (-0.01846, -0.003758, -0.4228), (-0.01837, 0.1411, -0.4436), (-0.05453, 0.0298, -0.3876), (-0.05112, -0.05271, -0.2533), (-0.005733, -0.07373, -0.2549), (-0.007996, -0.1131, -0.2858), (-0.05478, -0.1164, -0.3032), (-0.08144, -0.07906, -0.2832), (-0.07001, -0.1468, -0.148), (-0.0434, -0.159, -0.1488), (-0.04512, -0.1834, -0.165), (-0.0728, -0.1862, -0.1741), (-0.08819, -0.1636, -0.1636), (-0.083, -0.182, 0.000617), (-0.03846, -0.2024, -0.0007632), (-0.04134, -0.2432, -0.02778), (-0.08767, -0.248, -0.0431), (-0.1134, -0.2102, -0.02555), (-0.1097, -0.4143, -0.0656), (0.5891, -0.5746, 0.3194), (-0.03669, -1.012, 0.4965), (0.7967, -0.4066, 0.5125), (0.6608, 0.3536, 0.2496), (-0.3614, -0.1496, -0.1413), (-0.9941, -0.4613, 0.4218), (-0.1317, 0.1924, -0.1608), (-0.568, 0.6073, 0.4837), (0.5647, 0.6727, 0.4353), (0.8511, -0.5648, 0.7838), (0.9375, 0.02805, 1.248), (-0.1726, -1.112, 0.7679), (0.4297, -0.9957, 1.248), (-1.026, -0.2859, 0.7384), (-0.7034, -0.8424, 1.234), (-0.4802, 0.7509, 0.7804), (-0.9163, 0.3192, 1.265), (0.7244, 0.6126, 0.7616), (0.1384, 0.9799, 1.273), (0.4818, -0.8344, 1.522), (-0.5208, -0.8254, 1.518), (-0.8696, 0.1585, 1.537), (-0.01568, 0.842, 1.587), (0.8139, 0.1352, 1.527), (0.2074, -0.8334, 1.687), (0.2581, -0.138, 2.073), (-0.598, -0.5526, 1.676), (-0.6533, 0.3228, 1.71), (0.2393, 0.6644, 1.795), (-0.2617, -0.8703, 0.304), (0.2143, -0.3125, -0.06749), (0.4946, -0.8262, 0.51), (0.8421, 0.1721, 0.488), (0.24, 0.04279, -0.114), (-0.925, -0.1549, 0.2), (-0.5895, -0.9088, 0.4474), (-0.2764, 0.6477, 0.2253), (-0.9853, 0.1433, 0.4441), (-0.004581, 0.8303, 0.4514), (0.9397, -0.292, 1.247), (0.8886, 0.3291, 0.7599), (0.1243, -1.093, 1.249), (0.6615, -0.8257, 0.7838), (-0.8206, -0.536, 1.236), (-0.5118, -1.056, 0.7707), (-0.7365, 0.5889, 1.267), (-1.069, 0.01346, 0.7425), (0.4638, 0.8022, 1.278), (-0.1658, 0.938, 0.7845), (0.8044, -0.3922, 1.522), (-0.02034, -1.004, 1.53), (-0.8142, -0.3896, 1.504), (-0.5789, 0.6266, 1.568), (0.5142, 0.6309, 1.556), (0.05955, -0.3924, 2.048), (0.7261, -0.1322, 1.7), (-0.2435, -0.2954, 2.05), (-0.2485, 0.02385, 2.064), (0.07641, 0.171, 2.131), (0.02995, -0.8349, 0.2725), (0.1334, -0.5871, 0.07133), (0.3566, -0.7294, 0.2701), (0.6897, 0.05265, 0.2243), (0.6674, -0.3096, 0.2665), (0.485, -0.1221, 0.02558), (-0.7837, -0.4634, 0.1456), (-0.4577, -0.4222, -0.01147), (-0.5372, -0.7372, 0.2197), (-0.5315, 0.4946, 0.1605), (-0.4728, 0.1919, -0.08606), (-0.7777, 0.1552, 0.1563), (0.4106, 0.5599, 0.17), (0.1356, 0.391, -0.0654), (0.03208, 0.6974, 0.1424), (0.9782, -0.1334, 1.016), (0.922, -0.2948, 0.7445), (0.9289, 0.02923, 0.7423), (0.2903, -1.081, 1.016), (0.1191, -1.082, 0.7406), (0.4273, -0.9808, 0.7414), (-0.8076, -0.7409, 1.022), (-0.9024, -0.6091, 0.6845), (-0.7687, -0.9006, 0.6979), (-0.8448, 0.4666, 1.019), (-0.7266, 0.5846, 0.7193), (-0.9313, 0.3268, 0.7187), (0.3066, 0.954, 1.021), (0.4726, 0.8238, 0.6928), (0.1392, 0.9859, 0.6963), (0.6515, -0.821, 1.292), (0.7911, -0.7205, 1.015), (0.8437, -0.5574, 1.292), (-0.4979, -1.015, 1.299), (-0.3616, -1.12, 1.021), (-0.1652, -1.095, 1.301), (-0.971, 0.02878, 1.294), (-0.9854, -0.1102, 1.021), (-0.9121, -0.2753, 1.293), (-0.1796, 0.9669, 1.324), (-0.3305, 0.9297, 1.017), (-0.493, 0.7793, 1.328), (0.8517, 0.2983, 1.298), (0.8097, 0.478, 1.02), (0.681, 0.5836, 1.302), (0.3542, -0.3985, 1.926), (0.4281, -0.6588, 1.738), (0.6244, -0.3952, 1.747), (-0.1633, -0.5636, 1.917), (-0.3882, -0.7252, 1.74), (-0.0803, -0.8266, 1.742), (-0.4794, -0.1326, 1.918), (-0.7032, 0.0288, 1.744), (-0.6939, -0.2959, 1.735), (-0.1472, 0.3497, 2.007), (-0.07661, 0.6544, 1.855), (-0.4122, 0.5113, 1.781), (0.3677, 0.1822, 2.008), (0.6449, 0.1374, 1.761), (0.4555, 0.4526, 1.833), (0.05446, 0.2451, -1.083), (0.08881, 0.1549, -1.083), (-0.0007407, 0.2662, -1.639), (-0.05383, 0.3182, -0.8836), (-0.1224, 0.2498, -0.8822), (-0.01345, 0.2359, -1.283), (-0.06576, 0.2846, -1.477), (0.05746, 0.2323, -1.477), (0.05314, 0.06597, -1.083), (0.09143, 0.174, -1.639), (-0.1228, 0.1526, -0.8813), (0.06117, 0.1611, -1.283), (0.112, 0.109, -1.478), (-0.0356, 0.02398, -1.083), (0.09143, 0.0437, -1.639), (-0.05417, 0.0831, -0.8817), (0.06055, 0.05583, -1.282), (0.06368, -0.02071, -1.478), (-0.1317, 0.05852, -1.083), (-0.0007407, -0.04847, -1.639), (0.04376, 0.08272, -0.8832), (-0.01397, -0.01768, -1.281), (-0.06597, -0.07822, -1.477), (-0.1732, 0.1548, -1.082), (-0.1311, -0.04847, -1.639), (0.1128, 0.1522, -0.8849), (-0.1183, -0.0173, -1.281), (-0.1987, -0.02398, -1.477), (-0.1316, 0.2512, -1.083), (-0.2233, 0.0437, -1.639), (0.1122, 0.2499, -0.8855), (-0.1921, 0.05632, -1.281), (-0.2514, 0.1088, -1.477), (-0.0355, 0.2872, -1.083), (-0.2233, 0.174, -1.639), (0.04308, 0.3184, -0.8849), (-0.1927, 0.1608, -1.281), (-0.1935, 0.2366, -1.478), (-0.1311, 0.2662, -1.639), (-0.119, 0.2355, -1.283), (0.0376, 0.2822, -0.5409), (-0.01669, 0.2283, -0.5406), (-0.01716, 0.1517, -0.5414), (0.03693, 0.09719, -0.543), (0.1139, 0.09734, -0.5443), (0.168, 0.152, -0.5443), (0.1676, 0.2284, -0.5433), (0.1137, 0.282, -0.542), (0.1199, 0.2802, -0.7139), (0.03506, 0.3186, -0.7132), (0.1468, 0.1951, -0.7129), (0.1073, 0.1226, -0.7114), (0.03514, 0.09681, -0.7125), (-0.03746, 0.1224, -0.714), (-0.07736, 0.1952, -0.7134), (-0.05018, 0.2807, -0.7126), (0.07276, 0.2227, -0.2541), (0.008522, 0.1564, -0.2481), (0.009582, 0.06424, -0.2511), (0.07495, 0.000231, -0.2612), (0.166, 0.00148, -0.2727), (0.23, 0.06689, -0.2789), (0.2299, 0.1589, -0.2761), (0.1647, 0.2238, -0.2658), (0.1748, 0.2295, -0.4072), (0.09687, 0.2603, -0.4017), (0.2078, 0.1515, -0.4104), (0.1754, 0.07325, -0.409), (0.09807, 0.0425, -0.404), (0.02328, 0.07504, -0.399), (-0.00802, 0.1499, -0.3963), (0.02132, 0.2263, -0.3972), (0.1342, 0.1932, 0.1826), (0.06618, 0.1319, 0.1807), (0.05961, 0.04232, 0.1612), (0.1192, -0.0235, 0.1355), (0.2106, -0.02606, 0.1186), (0.2791, 0.03666, 0.1206), (0.2843, 0.1267, 0.1402), (0.2242, 0.1911, 0.1659), (0.2313, 0.1801, -0.05905), (0.1494, 0.2122, -0.04213), (0.268, 0.09695, -0.0756), (0.2319, 0.008667, -0.08158), (0.1423, -0.02807, -0.07242), (0.05544, 0.0105, -0.05376), (0.02542, 0.09867, -0.03738), (0.06632, 0.1805, -0.03311), (0.05693, 0.1472, -0.3773), (0.004397, 0.03225, -0.3305), (-0.002954, 0.1085, -0.3546), (0.06556, 0.0751, -0.3595), (0.0986, 0.1085, -0.4179), (0.03927, -0.001528, -0.365), (0.07353, 0.03791, -0.4281), (0.06424, 0.09465, -0.4771), (0.009416, -0.01382, -0.4136), (0.003725, 0.04847, -0.469), (0.001339, 0.1249, -0.4732), (-0.04271, 0.01105, -0.4101), (-0.04444, 0.09428, -0.4209), (-0.003178, 0.1574, -0.4115), (-0.04674, 0.03927, -0.3595), (-0.02619, -0.05905, -0.249), (-0.0002518, -0.09529, -0.2692), (-0.02998, -0.1204, -0.298), (-0.07363, -0.1005, -0.2961), (-0.072, -0.0626, -0.266), (-0.03675, -0.007466, -0.2972), (-0.07061, -0.02434, -0.3358), (-0.03891, -0.06435, -0.3678), (0.01394, -0.06383, -0.3399), (0.00897, -0.02948, -0.2998), (-0.05514, -0.1496, -0.1465), (-0.04029, -0.172, -0.1568), (-0.05824, -0.1883, -0.1712), (-0.08375, -0.1768, -0.1702), (-0.08239, -0.153, -0.1551), (-0.05899, -0.1046, -0.2033), (-0.08509, -0.1213, -0.2234), (-0.06507, -0.1539, -0.2407), (-0.02636, -0.1484, -0.2254), (-0.02946, -0.1185, -0.2038), (-0.05802, -0.1866, 0.001221), (-0.03351, -0.2224, -0.0146), (-0.06204, -0.2513, -0.03831), (-0.1067, -0.2315, -0.03662), (-0.1022, -0.191, -0.01185), (-0.07517, -0.1688, -0.07578), (-0.09924, -0.187, -0.09447), (-0.08048, -0.2177, -0.1089), (-0.04432, -0.2123, -0.09603), (-0.04508, -0.1826, -0.07628), (-0.05886, -0.1729, -0.07524), (-0.04061, -0.1967, -0.08582), (-0.06035, -0.2193, -0.1045), (-0.09457, -0.2039, -0.1032), (-0.08924, -0.1744, -0.0842), (-0.04326, -0.1097, -0.2015), (-0.02364, -0.1331, -0.2132), (-0.0436, -0.1563, -0.2357), (-0.08059, -0.1396, -0.2341), (-0.07446, -0.1098, -0.2113), (-0.01203, -0.01538, -0.2936), (0.01791, -0.04775, -0.3175), (-0.009101, -0.0711, -0.3587), (-0.06278, -0.04655, -0.356), (-0.02686, 0.07307, -0.4539), (-0.03105, 0.1092, -0.3867), (-0.05877, -0.01195, -0.313), (0.04289, 0.03982, -0.4583), (0.08022, 0.05595, -0.3939), (0.03475, 0.09868, -0.3499), (0.1049, 0.2045, -0.0364), (0.03772, 0.144, -0.03378), (0.03076, 0.05162, -0.04483), (0.09429, -0.01823, -0.0638), (0.191, -0.01929, -0.07887), (0.2596, 0.04958, -0.08049), (0.2582, 0.1432, -0.06809), (0.1932, 0.2046, -0.05012), (0.05584, 0.2509, -0.3978), (-0.000811, 0.191, -0.3952), (0.0002328, 0.1095, -0.3971), (0.05717, 0.05154, -0.4023), (0.1394, 0.05014, -0.4084), (0.1993, 0.1091, -0.4117), (0.1992, 0.1939, -0.4098), (0.1391, 0.2528, -0.4039), (-0.01157, 0.3087, -0.7118), (0.01384, 0.2751, -1.084), (-0.003109, 0.1031, -0.7126), (-0.2352, 0.177, -1.481), (-0.1353, 0.2721, -1.482), (-0.08711, 0.2792, -1.083), (-0.2377, 0.03671, -1.481), (-0.1623, 0.2075, -1.081), (0.08164, 0.3084, -0.7139), (-0.1378, -0.0639, -1.48), (-0.1623, 0.1024, -1.08), (0.1421, 0.2402, -0.7147), (0.003418, -0.06236, -1.481), (-0.08677, 0.03151, -1.081), (0.1338, 0.1546, -0.7133), (0.09956, 0.03822, -1.482), (0.01321, 0.0364, -1.082), (0.07326, 0.1032, -0.7122), (0.09657, 0.1749, -1.482), (0.07967, 0.107, -1.083), (-0.07253, 0.2404, -0.711), (0.0004046, 0.27, -1.482), (0.08052, 0.2032, -1.084), (-0.06401, 0.1545, -0.7121)], [], [(0, 146, 115), (1, 116, 118), (0, 115, 120), (0, 120, 122), (0, 122, 149), (1, 118, 125), (2, 117, 127), (3, 121, 129), (4, 123, 131), (5, 124, 133), (1, 125, 158), (2, 127, 160), (3, 129, 162), (4, 131, 164), (5, 133, 156), (6, 135, 140), (7, 136, 142), (8, 137, 143), (9, 138, 144), (10, 139, 171), (12, 175, 145), (12, 176, 175), (13, 116, 177), (15, 178, 148), (15, 179, 178), (13, 146, 180), (17, 181, 150), (17, 182, 181), (12, 145, 183), (19, 184, 152), (19, 185, 184), (17, 150, 186), (16, 187, 119), (16, 188, 187), (19, 152, 189), (22, 190, 155), (22, 191, 190), (15, 148, 192), (24, 193, 157), (24, 194, 193), (14, 147, 195), (26, 196, 159), (26, 197, 196), (18, 151, 198), (28, 199, 161), (28, 200, 199), (20, 153, 201), (30, 202, 163), (30, 203, 202), (21, 154, 204), (25, 205, 128), (25, 206, 205), (22, 155, 207), (27, 208, 130), (27, 209, 208), (24, 157, 210), (29, 211, 132), (29, 212, 211), (26, 159, 213), (31, 214, 134), (31, 215, 214), (28, 161, 216), (23, 217, 126), (23, 218, 217), (30, 163, 219), (37, 220, 170), (37, 221, 220), (32, 165, 222), (39, 223, 172), (39, 224, 223), (33, 166, 225), (40, 226, 173), (40, 227, 226), (34, 167, 228), (41, 229, 174), (41, 230, 229), (35, 168, 231), (38, 232, 141), (38, 233, 232), (36, 169, 234), (427, 288, 71, 277), (426, 235, 42, 265), (425, 240, 47, 242), (424, 289, 72, 276), (423, 236, 60, 260), (422, 246, 49, 247), (421, 286, 69, 279), (420, 243, 61, 255), (419, 251, 51, 252), (418, 285, 68, 280), (417, 248, 62, 250), (416, 256, 53, 257), (415, 283, 66, 281), (414, 253, 63, 245), (413, 261, 55, 262), (412, 284, 67, 282), (411, 258, 64, 239), (410, 266, 57, 267), (409, 263, 65, 238), (408, 274, 45, 241), (407, 271, 59, 272), (406, 287, 70, 278), (405, 268, 43, 270), (44, 237, 46, 244, 48, 249, 50, 254, 52, 259, 54, 264, 56, 269, 58, 273), (404, 290, 73, 275), (403, 300, 75, 298), (402, 299, 74, 297), (401, 301, 76, 296), (400, 302, 77, 295), (399, 303, 78, 294), (398, 304, 79, 293), (397, 305, 80, 292), (396, 306, 81, 291), (395, 316, 83, 314), (394, 315, 82, 313), (393, 317, 84, 312), (392, 318, 85, 311), (391, 319, 86, 310), (390, 320, 87, 309), (389, 321, 88, 308), (388, 322, 89, 307), (387, 324, 93, 326), (386, 328, 95, 329), (385, 331, 97, 332), (384, 344, 104, 342), (383, 337, 91, 325), (382, 334, 99, 335), (90, 323, 92, 327, 94, 330, 96, 333, 98, 336), (381, 345, 103, 341), (380, 346, 102, 340), (379, 347, 101, 339), (378, 343, 100, 338), (377, 354, 109, 352), (376, 355, 108, 351), (375, 356, 107, 350), (374, 357, 106, 349), (373, 353, 105, 348), (372, 364, 114, 362), (371, 365, 113, 361), (370, 366, 112, 360), (369, 367, 111, 359), (368, 363, 110, 358), (234, 144, 41), (234, 169, 144), (169, 9, 144), (232, 234, 41), (232, 233, 234), (233, 36, 234), (141, 174, 11), (141, 232, 174), (232, 41, 174), (231, 143, 40), (231, 168, 143), (168, 8, 143), (229, 231, 40), (229, 230, 231), (230, 35, 231), (174, 173, 11), (174, 229, 173), (229, 40, 173), (228, 142, 39), (228, 167, 142), (167, 7, 142), (226, 228, 39), (226, 227, 228), (227, 34, 228), (173, 172, 11), (173, 226, 172), (226, 39, 172), (225, 140, 37), (225, 166, 140), (166, 6, 140), (223, 225, 37), (223, 224, 225), (224, 33, 225), (172, 170, 11), (172, 223, 170), (223, 37, 170), (222, 171, 38), (222, 165, 171), (165, 10, 171), (220, 222, 38), (220, 221, 222), (221, 32, 222), (170, 141, 11), (170, 220, 141), (220, 38, 141), (219, 169, 36), (219, 163, 169), (163, 9, 169), (217, 219, 36), (217, 218, 219), (218, 30, 219), (126, 139, 10), (126, 217, 139), (217, 36, 139), (216, 168, 35), (216, 161, 168), (161, 8, 168), (214, 216, 35), (214, 215, 216), (215, 28, 216), (134, 138, 9), (134, 214, 138), (214, 35, 138), (213, 167, 34), (213, 159, 167), (159, 7, 167), (211, 213, 34), (211, 212, 213), (212, 26, 213), (132, 137, 8), (132, 211, 137), (211, 34, 137), (210, 166, 33), (210, 157, 166), (157, 6, 166), (208, 210, 33), (208, 209, 210), (209, 24, 210), (130, 136, 7), (130, 208, 136), (208, 33, 136), (207, 165, 32), (207, 155, 165), (155, 10, 165), (205, 207, 32), (205, 206, 207), (206, 22, 207), (128, 135, 6), (128, 205, 135), (205, 32, 135), (204, 164, 31), (204, 154, 164), (154, 4, 164), (202, 204, 31), (202, 203, 204), (203, 21, 204), (163, 134, 9), (163, 202, 134), (202, 31, 134), (201, 162, 29), (201, 153, 162), (153, 3, 162), (199, 201, 29), (199, 200, 201), (200, 20, 201), (161, 132, 8), (161, 199, 132), (199, 29, 132), (198, 160, 27), (198, 151, 160), (151, 2, 160), (196, 198, 27), (196, 197, 198), (197, 18, 198), (159, 130, 7), (159, 196, 130), (196, 27, 130), (195, 158, 25), (195, 147, 158), (147, 1, 158), (193, 195, 25), (193, 194, 195), (194, 14, 195), (157, 128, 6), (157, 193, 128), (193, 25, 128), (192, 156, 23), (192, 148, 156), (148, 5, 156), (190, 192, 23), (190, 191, 192), (191, 15, 192), (155, 126, 10), (155, 190, 126), (190, 23, 126), (189, 154, 21), (189, 152, 154), (152, 4, 154), (187, 189, 21), (187, 188, 189), (188, 19, 189), (119, 124, 5), (119, 187, 124), (187, 21, 124), (186, 153, 20), (186, 150, 153), (150, 3, 153), (184, 186, 20), (184, 185, 186), (185, 17, 186), (152, 123, 4), (152, 184, 123), (184, 20, 123), (183, 151, 18), (183, 145, 151), (145, 2, 151), (181, 183, 18), (181, 182, 183), (182, 12, 183), (150, 121, 3), (150, 181, 121), (181, 18, 121), (180, 149, 16), (180, 146, 149), (146, 0, 149), (178, 180, 16), (178, 179, 180), (179, 13, 180), (148, 119, 5), (148, 178, 119), (178, 16, 119), (177, 147, 14), (177, 116, 147), (116, 1, 147), (175, 177, 14), (175, 176, 177), (176, 13, 177), (145, 117, 2), (145, 175, 117), (175, 14, 117), (171, 233, 38), (171, 139, 233), (139, 36, 233), (144, 230, 41), (144, 138, 230), (138, 35, 230), (143, 227, 40), (143, 137, 227), (137, 34, 227), (142, 224, 39), (142, 136, 224), (136, 33, 224), (140, 221, 37), (140, 135, 221), (135, 32, 221), (156, 218, 23), (156, 133, 218), (133, 30, 218), (164, 215, 31), (164, 131, 215), (131, 28, 215), (162, 212, 29), (162, 129, 212), (129, 26, 212), (160, 209, 27), (160, 127, 209), (127, 24, 209), (158, 206, 25), (158, 125, 206), (125, 22, 206), (133, 203, 30), (133, 124, 203), (124, 21, 203), (131, 200, 28), (131, 123, 200), (123, 20, 200), (129, 197, 26), (129, 121, 197), (121, 18, 197), (127, 194, 24), (127, 117, 194), (117, 14, 194), (125, 191, 22), (125, 118, 191), (118, 15, 191), (149, 188, 16), (149, 122, 188), (122, 19, 188), (122, 185, 19), (122, 120, 185), (120, 17, 185), (120, 182, 17), (120, 115, 182), (115, 12, 182), (118, 179, 15), (118, 116, 179), (116, 13, 179), (115, 176, 12), (115, 146, 176), (146, 13, 176), (367, 368, 358, 111), (106, 348, 368, 367), (348, 105, 363, 368), (366, 369, 359, 112), (107, 349, 369, 366), (349, 106, 367, 369), (365, 370, 360, 113), (108, 350, 370, 365), (350, 107, 366, 370), (364, 371, 361, 114), (109, 351, 371, 364), (351, 108, 365, 371), (363, 372, 362, 110), (105, 352, 372, 363), (352, 109, 364, 372), (357, 373, 348, 106), (101, 338, 373, 357), (338, 100, 353, 373), (356, 374, 349, 107), (102, 339, 374, 356), (339, 101, 357, 374), (355, 375, 350, 108), (103, 340, 375, 355), (340, 102, 356, 375), (354, 376, 351, 109), (104, 341, 376, 354), (341, 103, 355, 376), (353, 377, 352, 105), (100, 342, 377, 353), (342, 104, 354, 377), (347, 378, 338, 101), (93, 324, 378, 347), (324, 91, 343, 378), (346, 379, 339, 102), (95, 328, 379, 346), (328, 93, 347, 379), (345, 380, 340, 103), (97, 331, 380, 345), (331, 95, 346, 380), (344, 381, 341, 104), (99, 334, 381, 344), (334, 97, 345, 381), (333, 382, 335, 98), (96, 332, 382, 333), (332, 97, 334, 382), (336, 383, 325, 90), (98, 335, 383, 336), (335, 99, 337, 383), (343, 384, 342, 100), (91, 337, 384, 343), (337, 99, 344, 384), (330, 385, 332, 96), (94, 329, 385, 330), (329, 95, 331, 385), (327, 386, 329, 94), (92, 326, 386, 327), (326, 93, 328, 386), (323, 387, 326, 92), (90, 325, 387, 323), (325, 91, 324, 387), (316, 388, 307, 83), (75, 291, 388, 316), (291, 81, 322, 388), (322, 389, 308, 89), (81, 292, 389, 322), (292, 80, 321, 389), (321, 390, 309, 88), (80, 293, 390, 321), (293, 79, 320, 390), (320, 391, 310, 87), (79, 294, 391, 320), (294, 78, 319, 391), (319, 392, 311, 86), (78, 295, 392, 319), (295, 77, 318, 392), (318, 393, 312, 85), (77, 296, 393, 318), (296, 76, 317, 393), (317, 394, 313, 84), (76, 297, 394, 317), (297, 74, 315, 394), (315, 395, 314, 82), (74, 298, 395, 315), (298, 75, 316, 395), (300, 396, 291, 75), (67, 275, 396, 300), (275, 73, 306, 396), (306, 397, 292, 81), (73, 276, 397, 306), (276, 72, 305, 397), (305, 398, 293, 80), (72, 277, 398, 305), (277, 71, 304, 398), (304, 399, 294, 79), (71, 278, 399, 304), (278, 70, 303, 399), (303, 400, 295, 78), (70, 279, 400, 303), (279, 69, 302, 400), (302, 401, 296, 77), (69, 280, 401, 302), (280, 68, 301, 401), (301, 402, 297, 76), (68, 281, 402, 301), (281, 66, 299, 402), (299, 403, 298, 74), (66, 282, 403, 299), (282, 67, 300, 403), (284, 404, 275, 67), (43, 238, 404, 284), (238, 65, 290, 404), (235, 405, 270, 42), (47, 240, 405, 235), (240, 45, 268, 405), (288, 406, 278, 71), (63, 250, 406, 288), (250, 62, 287, 406), (269, 407, 272, 58), (56, 267, 407, 269), (267, 57, 271, 407), (273, 408, 241, 44), (58, 272, 408, 273), (272, 59, 274, 408), (268, 409, 238, 43), (45, 274, 409, 268), (274, 59, 263, 409), (264, 410, 267, 56), (54, 262, 410, 264), (262, 55, 266, 410), (263, 411, 239, 65), (59, 271, 411, 263), (271, 57, 258, 411), (283, 412, 282, 66), (42, 270, 412, 283), (270, 43, 284, 412), (259, 413, 262, 54), (52, 257, 413, 259), (257, 53, 261, 413), (258, 414, 245, 64), (57, 266, 414, 258), (266, 55, 253, 414), (285, 415, 281, 68), (60, 265, 415, 285), (265, 42, 283, 415), (254, 416, 257, 52), (50, 252, 416, 254), (252, 51, 256, 416), (253, 417, 250, 63), (55, 261, 417, 253), (261, 53, 248, 417), (286, 418, 280, 69), (61, 260, 418, 286), (260, 60, 285, 418), (249, 419, 252, 50), (48, 247, 419, 249), (247, 49, 251, 419), (248, 420, 255, 62), (53, 256, 420, 248), (256, 51, 243, 420), (287, 421, 279, 70), (62, 255, 421, 287), (255, 61, 286, 421), (244, 422, 247, 48), (46, 242, 422, 244), (242, 47, 246, 422), (243, 423, 260, 61), (51, 251, 423, 243), (251, 49, 236, 423), (290, 424, 276, 73), (65, 239, 424, 290), (239, 64, 289, 424), (237, 425, 242, 46), (44, 241, 425, 237), (241, 45, 240, 425), (236, 426, 265, 60), (49, 246, 426, 236), (246, 47, 235, 426), (289, 427, 277, 72), (64, 245, 427, 289), (245, 63, 288, 427)])
me_cylinder_002.polygons.foreach_set('use_smooth', [True] * 562)
me_cylinder_002.polygons.foreach_set('material_index', [1, 1, 1, 1, 1, 1, 1, 1, 1, 1, 1, 1, 1, 1, 1, 1, 1, 1, 1, 1, 1, 1, 1, 1, 1, 1, 1, 1, 1, 1, 1, 1, 1, 1, 1, 1, 1, 1, 1, 1, 1, 1, 1, 1, 1, 1, 1, 1, 1, 1, 1, 1, 1, 1, 1, 1, 1, 1, 1, 1, 1, 1, 1, 1, 1, 1, 1, 1, 1, 1, 1, 1, 1, 1, 1, 1, 1, 1, 1, 1, 0, 0, 0, 0, 0, 0, 0, 0, 0, 0, 0, 0, 0, 0, 0, 0, 0, 0, 0, 0, 0, 0, 0, 0, 0, 0, 0, 0, 0, 0, 0, 0, 0, 0, 0, 0, 0, 0, 0, 0, 0, 0, 0, 0, 0, 0, 0, 0, 0, 0, 0, 0, 0, 0, 0, 0, 0, 0, 0, 0, 0, 0, 1, 1, 1, 1, 1, 1, 1, 1, 1, 1, 1, 1, 1, 1, 1, 1, 1, 1, 1, 1, 1, 1, 1, 1, 1, 1, 1, 1, 1, 1, 1, 1, 1, 1, 1, 1, 1, 1, 1, 1, 1, 1, 1, 1, 1, 1, 1, 1, 1, 1, 1, 1, 1, 1, 1, 1, 1, 1, 1, 1, 1, 1, 1, 1, 1, 1, 1, 1, 1, 1, 1, 1, 1, 1, 1, 1, 1, 1, 1, 1, 1, 1, 1, 1, 1, 1, 1, 1, 1, 1, 1, 1, 1, 1, 1, 1, 1, 1, 1, 1, 1, 1, 1, 1, 1, 1, 1, 1, 1, 1, 1, 1, 1, 1, 1, 1, 1, 1, 1, 1, 1, 1, 1, 1, 1, 1, 1, 1, 1, 1, 1, 1, 1, 1, 1, 1, 1, 1, 1, 1, 1, 1, 1, 1, 1, 1, 1, 1, 1, 1, 1, 1, 1, 1, 1, 1, 1, 1, 1, 1, 1, 1, 1, 1, 1, 1, 1, 1, 1, 1, 1, 1, 1, 1, 1, 1, 1, 1, 1, 1, 1, 1, 1, 1, 1, 1, 1, 1, 1, 1, 1, 1, 1, 1, 1, 1, 1, 1, 1, 1, 1, 1, 1, 1, 1, 1, 1, 1, 1, 1, 1, 1, 1, 1, 1, 1, 1, 1, 1, 1, 1, 1, 1, 1, 1, 1, 1, 1, 1, 1, 1, 1, 1, 1, 1, 1, 1, 1, 1, 1, 0, 0, 0, 0, 0, 0, 0, 0, 0, 0, 0, 0, 0, 0, 0, 0, 0, 0, 0, 0, 0, 0, 0, 0, 0, 0, 0, 0, 0, 0, 0, 0, 0, 0, 0, 0, 0, 0, 0, 0, 0, 0, 0, 0, 0, 0, 0, 0, 0, 0, 0, 0, 0, 0, 0, 0, 0, 0, 0, 0, 0, 0, 0, 0, 0, 0, 0, 0, 0, 0, 0, 0, 0, 0, 0, 0, 0, 0, 0, 0, 0, 0, 0, 0, 0, 0, 0, 0, 0, 0, 0, 0, 0, 0, 0, 0, 0, 0, 0, 0, 0, 0, 0, 0, 0, 0, 0, 0, 0, 0, 0, 0, 0, 0, 0, 0, 0, 0, 0, 0, 0, 0, 0, 0, 0, 0, 0, 0, 0, 0, 0, 0, 0, 0, 0, 0, 0, 0, 0, 0, 0, 0, 0, 0, 0, 0, 0, 0, 0, 0, 0, 0, 0, 0, 0, 0, 0, 0, 0, 0, 0, 0, 0, 0, 0, 0, 0, 0, 0, 0, 0, 0, 0, 0, 0, 0, 0, 0, 0, 0])
me_cylinder_002.materials.append(mat_material_003)
me_cylinder_002.materials.append(mat_material_004)
me_cylinder_002.use_remesh_preserve_volume = False
me_cylinder_002.use_remesh_preserve_attributes = False
me_cylinder_002.use_mirror_vertex_groups = False
me_cylinder_002.update()

# ---- objects
ob_wood1_lod3 = bpy.data.objects.new('wood1_LOD3', me_cylinder_001)
ob_x = bpy.data.objects.new('Солнце', light_x)
ob_wood1_lod1 = bpy.data.objects.new('wood1_LOD1', me_cylinder_000)
ob_wood1_lod2 = bpy.data.objects.new('wood1_LOD2', me_cylinder_002)

# ---- transforms, parenting, visibility, modifiers, constraints
ob_wood1_lod3.location = (4.126, 2.97, 1.432)
ob_wood1_lod3.lineart.crease_threshold = 0.0
ob_x.location = (2.467, 56.0, 2.655)
ob_x.lineart.crease_threshold = 0.0
ob_wood1_lod1.location = (4.126, 2.97, 1.432)
ob_wood1_lod1.hide_render = True
ob_wood1_lod1.lineart.crease_threshold = 0.0
ob_wood1_lod2.location = (4.126, 2.97, 1.432)
ob_wood1_lod2.hide_render = True
ob_wood1_lod2.lineart.crease_threshold = 0.0

# ---- collection membership
col_collection_1.objects.link(ob_wood1_lod3)
col_collection_1.objects.link(ob_x)
col_collection_1.objects.link(ob_wood1_lod1)
col_collection_1.objects.link(ob_wood1_lod2)

# ---- scene / render settings (as saved in the file)
scene.frame_start = 1; scene.frame_end = 250; scene.frame_set(1)
scene.render.engine = 'CYCLES'
scene.render.resolution_percentage = 50
scene.render.dither_intensity = 0.0
scene.cycles.use_denoising = False
scene.cycles.samples = 10
scene.cycles.sampling_pattern = 'TABULATED_SOBOL'
scene.cycles.light_sampling_threshold = 0.0
scene.cycles.use_adaptive_sampling = False
scene.cycles.use_light_tree = False
scene.cycles.blur_glossy = 0.0
scene.cycles.volume_bounces = 1
scene.cycles.pixel_filter_type = 'GAUSSIAN'
scene.cycles.sample_clamp_indirect = 0.0
scene.view_settings.view_transform = 'Standard'
bpy.context.view_layer.update()

# ---- added for rendering (the .blend has no active camera): camera
cam_auto = bpy.data.cameras.new('AutoCamera')
cam_auto.lens = 50.0
cam_auto.sensor_width = 36.0
cam_auto.clip_end = 1000.0
ob_auto_camera = bpy.data.objects.new('AutoCamera', cam_auto)
scene.collection.objects.link(ob_auto_camera)
ob_auto_camera.location = (8.54854, -2.44951, 5.2709)
ob_auto_camera.rotation_euler = (1.09748, -7.21219e-08, 0.694738)
scene.camera = ob_auto_camera
bpy.context.view_layer.update()
